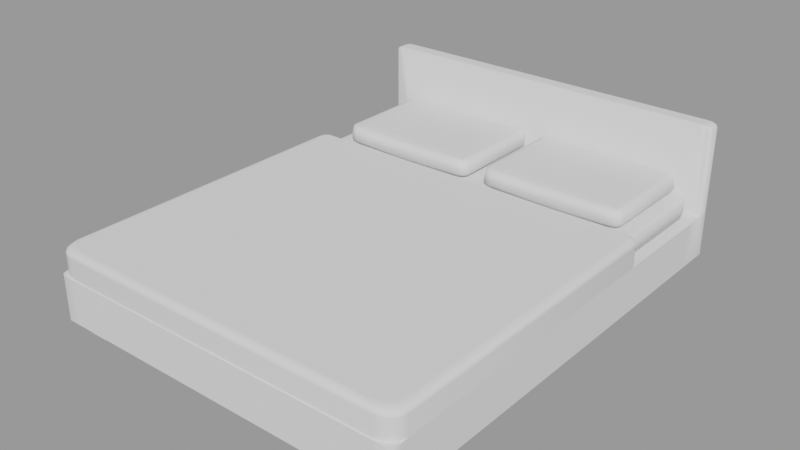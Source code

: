 # Source: BrosRoom_Bed.blend  (saved by Blender 3.1.7; exported with 4.5.12 LTS)
import bpy
from mathutils import Matrix  # noqa: F401  (used for matrix-valued properties, if any)

bpy.ops.wm.read_factory_settings(use_empty=True)
scene = bpy.context.scene
scene.name = 'MainScene'

# ---- collections
col_1stfloor = bpy.data.collections.new('1stFloor'); scene.collection.children.link(col_1stfloor)
col_brosroom = bpy.data.collections.new('BrosRoom'); col_1stfloor.children.link(col_brosroom)

# ---- meshes
me_cube_036 = bpy.data.meshes.new('Cube.036')
me_cube_036.from_pydata([(-0.5, 0.5, -0.5), (0.5, 0.5, -0.5), (-0.5, 0.5, -3.271), (0.5, 0.5, -3.271), (-0.4483, -0.5, -0.5), (-0.5, -0.448, -0.5), (-0.4741, -0.493, -0.5), (-0.4931, -0.474, -0.5), (-0.5, -0.4465, 0.5), (-0.4476, -0.5, 0.5), (-0.493, -0.4733, 0.5), (-0.4738, -0.4928, 0.5), (-0.4801, -0.5315, -0.5), (-0.5315, -0.4797, -0.5), (-0.5058, -0.5245, -0.5), (-0.5246, -0.5056, -0.5), (-0.4482, -0.5, -3.271), (-0.5, -0.4479, -3.271), (-0.4741, -0.493, -3.271), (-0.4931, -0.474, -3.271), (-0.4798, -0.5315, -3.271), (-0.5315, -0.4795, -3.271), (-0.5056, -0.5245, -3.271), (-0.5245, -0.5055, -3.271), (-0.5315, -0.4797, -0.09814), (-0.4801, -0.5315, -0.09814), (-0.5246, -0.5056, -0.09814), (-0.5058, -0.5245, -0.09814), (-0.4579, -0.5114, 0.5), (-0.5098, -0.4588, 0.5), (-0.4839, -0.5044, 0.5), (-0.5029, -0.4851, 0.5), (-0.5236, -0.4715, 0.3077), (-0.472, -0.5236, 0.3077), (-0.5167, -0.4975, 0.3077), (-0.4978, -0.5166, 0.3077), (0.5, -0.448, -0.5), (0.4483, -0.5, -0.5), (0.4931, -0.474, -0.5), (0.4741, -0.493, -0.5), (0.4476, -0.5, 0.5), (0.5, -0.4465, 0.5), (0.4738, -0.4928, 0.5), (0.493, -0.4733, 0.5), (0.5315, -0.4797, -0.5), (0.4801, -0.5315, -0.5), (0.5246, -0.5056, -0.5), (0.5058, -0.5245, -0.5), (0.4482, -0.5, -3.271), (0.5, -0.4479, -3.271), (0.4741, -0.493, -3.271), (0.4931, -0.474, -3.271), (0.5315, -0.4795, -3.271), (0.4798, -0.5315, -3.271), (0.5245, -0.5055, -3.271), (0.5056, -0.5245, -3.271), (0.5098, -0.4588, 0.5), (0.4579, -0.5114, 0.5), (0.5029, -0.4851, 0.5), (0.4839, -0.5044, 0.5), (0.4801, -0.5315, -0.09814), (0.5315, -0.4797, -0.09814), (0.5058, -0.5245, -0.09814), (0.5246, -0.5056, -0.09814), (0.472, -0.5236, 0.3077), (0.5236, -0.4715, 0.3077), (0.4978, -0.5166, 0.3077), (0.5167, -0.4975, 0.3077), (-0.5, 0.5, 0.4912), (-0.5, 0.4843, 0.5), (-0.5, 0.4931, 0.4974), (0.5, 0.4843, 0.5), (0.5, 0.5, 0.4912), (0.5, 0.4931, 0.4974), (-0.5315, 0.4843, -0.5), (-0.5227, 0.5, -0.5), (-0.5289, 0.4931, -0.5), (0.5227, 0.5, -0.5), (0.5315, 0.4843, -0.5), (0.5289, 0.4931, -0.5), (-0.5315, 0.4843, -3.271), (-0.5227, 0.5, -3.271), (-0.5289, 0.4931, -3.271), (0.5227, 0.5, -3.271), (0.5315, 0.4843, -3.271), (0.5289, 0.4931, -3.271), (-0.5227, 0.5, -0.09823), (-0.5315, 0.4843, -0.09814), (-0.5289, 0.4931, -0.09816), (-0.5098, 0.4843, 0.5), (-0.5016, 0.5, 0.4912), (-0.5074, 0.4931, 0.4974), (-0.5148, 0.5, 0.3073), (-0.5236, 0.4843, 0.3077), (-0.521, 0.4931, 0.3076), (0.5016, 0.5, 0.4912), (0.5098, 0.4843, 0.5), (0.5074, 0.4931, 0.4974), (0.5315, 0.4843, -0.09814), (0.5227, 0.5, -0.09823), (0.5289, 0.4931, -0.09816), (0.5236, 0.4843, 0.3077), (0.5148, 0.5, 0.3073), (0.521, 0.4931, 0.3076), (0.5, 0.5, -0.5), (0.5, 0.5, -0.5), (-0.5, 0.5, -0.5), (-0.5, 0.5, -0.5), (-0.5, 0.5, -3.271), (-0.5, 0.5, -3.271), (0.5, 0.5, -3.271), (0.5, 0.5, -3.271), (-0.4741, -0.493, -0.5), (-0.4483, -0.5, -0.5), (-0.4482, -0.5, -3.271), (-0.4741, -0.493, -3.271), (-0.4931, -0.474, -0.5), (-0.4931, -0.474, -3.271), (-0.5, -0.448, -0.5), (-0.5, -0.4479, -3.271), (-0.4798, -0.5315, -3.271), (-0.5056, -0.5245, -3.271), (-0.5245, -0.5055, -3.271), (-0.5315, -0.4795, -3.271), (0.5056, -0.5245, -3.271), (0.4798, -0.5315, -3.271), (0.4482, -0.5, -3.271), (0.4741, -0.493, -3.271), (0.5245, -0.5055, -3.271), (0.4931, -0.474, -3.271), (0.5315, -0.4795, -3.271), (0.5, -0.4479, -3.271), (0.4483, -0.5, -0.5), (0.4741, -0.493, -0.5), (0.4931, -0.474, -0.5), (0.5, -0.448, -0.5), (-0.5289, 0.4931, -3.271), (-0.5315, 0.4843, -3.271), (-0.5227, 0.5, -3.271), (0.5289, 0.4931, -3.271), (0.5227, 0.5, -3.271), (0.5315, 0.4843, -3.271), (-0.09291, 0.533, 0.9609), (-0.1641, 0.533, 0.8672), (-0.2353, 0.533, 0.8268), (-0.3065, 0.533, 0.8672), (-0.3777, 0.533, 0.9609), (-0.3777, 0.8776, 0.9609), (-0.3065, 0.8776, 0.8672), (-0.2353, 0.8776, 0.8268), (-0.1641, 0.8776, 0.8672), (-0.09291, 0.8776, 0.9609), (-0.3939, 0.5785, 2.362), (-0.4298, 0.5488, 2.286), (-0.3939, 0.832, 2.362), (-0.4298, 0.8617, 2.286), (-0.0767, 0.5785, 2.362), (-0.04086, 0.5488, 2.286), (-0.0767, 0.832, 2.362), (-0.04086, 0.8617, 2.286), (-0.3777, 0.832, 2.337), (-0.3751, 0.8744, 1.963), (-0.3777, 0.8617, 2.206), (-0.3065, 0.832, 2.235), (-0.3052, 0.8744, 1.862), (-0.3065, 0.8617, 2.104), (-0.2353, 0.832, 2.189), (-0.2353, 0.8744, 1.818), (-0.2353, 0.8617, 2.059), (-0.1641, 0.832, 2.235), (-0.1654, 0.8744, 1.862), (-0.1641, 0.8617, 2.104), (-0.09551, 0.8744, 1.963), (-0.09291, 0.832, 2.337), (-0.09291, 0.8617, 2.206), (-0.09291, 0.5785, 2.337), (-0.09551, 0.5361, 1.963), (-0.09291, 0.5488, 2.206), (-0.1641, 0.5785, 2.235), (-0.1654, 0.5361, 1.862), (-0.1641, 0.5488, 2.104), (-0.2353, 0.5785, 2.189), (-0.2353, 0.5361, 1.818), (-0.2353, 0.5488, 2.059), (-0.3065, 0.5785, 2.235), (-0.3052, 0.5361, 1.862), (-0.3065, 0.5488, 2.104), (-0.3751, 0.5361, 1.963), (-0.3777, 0.5785, 2.337), (-0.3777, 0.5488, 2.206), (-0.4205, 0.533, 1.021), (-0.4489, 0.5559, 1.061), (-0.4406, 0.5397, 1.049), (-0.445, 0.5586, 2.07), (-0.4171, 0.5361, 2.027), (-0.4325, 0.5464, 2.21), (-0.4368, 0.5427, 2.057), (-0.02172, 0.5559, 1.061), (-0.05013, 0.533, 1.021), (-0.03004, 0.5397, 1.049), (-0.0535, 0.5361, 2.027), (-0.02561, 0.5586, 2.07), (-0.03807, 0.5464, 2.21), (-0.03378, 0.5427, 2.057), (-0.05013, 0.8776, 1.021), (-0.02172, 0.8547, 1.061), (-0.03004, 0.8709, 1.049), (-0.02561, 0.8519, 2.07), (-0.0535, 0.8744, 2.027), (-0.03807, 0.8641, 2.21), (-0.03378, 0.8678, 2.057), (-0.4489, 0.8547, 1.061), (-0.4205, 0.8776, 1.021), (-0.4406, 0.8709, 1.049), (-0.4171, 0.8744, 2.027), (-0.445, 0.8519, 2.07), (-0.4325, 0.8641, 2.21), (-0.4368, 0.8678, 2.057), (-0.09291, 0.8776, 0.1595), (-0.09291, 0.8541, -0.415), (-0.09291, 0.8726, -0.2193), (-0.1641, 0.8541, -0.5003), (-0.1641, 0.8776, 0.07143), (-0.1641, 0.8726, -0.3053), (-0.2353, 0.8541, -0.5358), (-0.2353, 0.8776, 0.03427), (-0.2353, 0.8726, -0.3413), (-0.3065, 0.8541, -0.5003), (-0.3065, 0.8776, 0.07143), (-0.3065, 0.8726, -0.3053), (-0.3777, 0.8541, -0.415), (-0.3777, 0.8776, 0.1595), (-0.3777, 0.8726, -0.2193), (-0.3777, 0.533, 0.1595), (-0.3777, 0.5564, -0.415), (-0.3777, 0.538, -0.2193), (-0.3065, 0.5564, -0.5003), (-0.3065, 0.533, 0.07143), (-0.3065, 0.538, -0.3053), (-0.2353, 0.5564, -0.5358), (-0.2353, 0.533, 0.03427), (-0.2353, 0.538, -0.3413), (-0.1641, 0.5564, -0.5003), (-0.1641, 0.533, 0.07143), (-0.1641, 0.538, -0.3053), (-0.09291, 0.5564, -0.415), (-0.09291, 0.533, 0.1595), (-0.09291, 0.538, -0.2193), (-0.4149, 0.5564, -0.3677), (-0.4205, 0.533, 0.2156), (-0.4193, 0.538, -0.1659), (-0.4204, 0.5606, -0.3608), (-0.4489, 0.5559, 0.2528), (-0.4428, 0.5569, -0.1358), (-0.4189, 0.5577, -0.3627), (-0.4406, 0.5397, 0.2419), (-0.4359, 0.5436, -0.1446), (-0.05023, 0.5606, -0.3608), (-0.02172, 0.5559, 0.2528), (-0.02782, 0.5569, -0.1358), (-0.0557, 0.5564, -0.3677), (-0.05013, 0.533, 0.2156), (-0.05132, 0.538, -0.1659), (-0.05172, 0.5577, -0.3627), (-0.03004, 0.5397, 0.2419), (-0.03468, 0.5436, -0.1446), (-0.0557, 0.8541, -0.3677), (-0.05013, 0.8776, 0.2156), (-0.05132, 0.8726, -0.1659), (-0.05023, 0.8499, -0.3608), (-0.02172, 0.8547, 0.2528), (-0.02782, 0.8536, -0.1358), (-0.05172, 0.8528, -0.3627), (-0.03004, 0.8709, 0.2419), (-0.03468, 0.867, -0.1446), (-0.4204, 0.8499, -0.3608), (-0.4489, 0.8547, 0.2528), (-0.4428, 0.8536, -0.1358), (-0.4149, 0.8541, -0.3677), (-0.4205, 0.8776, 0.2156), (-0.4193, 0.8726, -0.1659), (-0.4189, 0.8528, -0.3627), (-0.4406, 0.8709, 0.2419), (-0.4359, 0.867, -0.1446), (0.3889, 0.533, 0.9609), (0.3177, 0.533, 0.8672), (0.2465, 0.533, 0.8268), (0.1753, 0.533, 0.8672), (0.1041, 0.533, 0.9609), (0.1041, 0.8776, 0.9609), (0.1753, 0.8776, 0.8672), (0.2465, 0.8776, 0.8268), (0.3177, 0.8776, 0.8672), (0.3889, 0.8776, 0.9609), (0.08787, 0.5785, 2.362), (0.05202, 0.5488, 2.286), (0.08787, 0.832, 2.362), (0.05202, 0.8617, 2.286), (0.4051, 0.5785, 2.362), (0.4409, 0.5488, 2.286), (0.4051, 0.832, 2.362), (0.4409, 0.8617, 2.286), (0.1041, 0.832, 2.337), (0.1067, 0.8744, 1.963), (0.1041, 0.8617, 2.206), (0.1753, 0.832, 2.235), (0.1766, 0.8744, 1.862), (0.1753, 0.8617, 2.104), (0.2465, 0.832, 2.189), (0.2465, 0.8744, 1.818), (0.2465, 0.8617, 2.059), (0.3177, 0.832, 2.235), (0.3164, 0.8744, 1.862), (0.3177, 0.8617, 2.104), (0.3863, 0.8744, 1.963), (0.3889, 0.832, 2.337), (0.3889, 0.8617, 2.206), (0.3889, 0.5785, 2.337), (0.3863, 0.5361, 1.963), (0.3889, 0.5488, 2.206), (0.3177, 0.5785, 2.235), (0.3164, 0.5361, 1.862), (0.3177, 0.5488, 2.104), (0.2465, 0.5785, 2.189), (0.2465, 0.5361, 1.818), (0.2465, 0.5488, 2.059), (0.1753, 0.5785, 2.235), (0.1766, 0.5361, 1.862), (0.1753, 0.5488, 2.104), (0.1067, 0.5361, 1.963), (0.1041, 0.5785, 2.337), (0.1041, 0.5488, 2.206), (0.06129, 0.533, 1.021), (0.03288, 0.5559, 1.061), (0.0412, 0.5397, 1.049), (0.03677, 0.5586, 2.07), (0.06466, 0.5361, 2.027), (0.04923, 0.5464, 2.21), (0.04494, 0.5427, 2.057), (0.4601, 0.5559, 1.061), (0.4317, 0.533, 1.021), (0.4517, 0.5397, 1.049), (0.4283, 0.5361, 2.027), (0.4562, 0.5586, 2.07), (0.4437, 0.5464, 2.21), (0.448, 0.5427, 2.057), (0.4317, 0.8776, 1.021), (0.4601, 0.8547, 1.061), (0.4517, 0.8709, 1.049), (0.4562, 0.8519, 2.07), (0.4283, 0.8744, 2.027), (0.4437, 0.8641, 2.21), (0.448, 0.8678, 2.057), (0.03288, 0.8547, 1.061), (0.06129, 0.8776, 1.021), (0.0412, 0.8709, 1.049), (0.06466, 0.8744, 2.027), (0.03677, 0.8519, 2.07), (0.04923, 0.8641, 2.21), (0.04494, 0.8678, 2.057), (0.3889, 0.8776, 0.1595), (0.3889, 0.8541, -0.415), (0.3889, 0.8726, -0.2193), (0.3177, 0.8541, -0.5003), (0.3177, 0.8776, 0.07143), (0.3177, 0.8726, -0.3053), (0.2465, 0.8541, -0.5358), (0.2465, 0.8776, 0.03427), (0.2465, 0.8726, -0.3413), (0.1753, 0.8541, -0.5003), (0.1753, 0.8776, 0.07143), (0.1753, 0.8726, -0.3053), (0.1041, 0.8541, -0.415), (0.1041, 0.8776, 0.1595), (0.1041, 0.8726, -0.2193), (0.1041, 0.533, 0.1595), (0.1041, 0.5564, -0.415), (0.1041, 0.538, -0.2193), (0.1753, 0.5564, -0.5003), (0.1753, 0.533, 0.07143), (0.1753, 0.538, -0.3053), (0.2465, 0.5564, -0.5358), (0.2465, 0.533, 0.03427), (0.2465, 0.538, -0.3413), (0.3177, 0.5564, -0.5003), (0.3177, 0.533, 0.07143), (0.3177, 0.538, -0.3053), (0.3889, 0.5564, -0.415), (0.3889, 0.533, 0.1595), (0.3889, 0.538, -0.2193), (0.06687, 0.5564, -0.3677), (0.06129, 0.533, 0.2156), (0.06248, 0.538, -0.1659), (0.0614, 0.5606, -0.3608), (0.03288, 0.5559, 0.2528), (0.03899, 0.5569, -0.1358), (0.06288, 0.5577, -0.3627), (0.0412, 0.5397, 0.2419), (0.04584, 0.5436, -0.1446), (0.4315, 0.5606, -0.3608), (0.4601, 0.5559, 0.2528), (0.454, 0.5569, -0.1358), (0.4261, 0.5564, -0.3677), (0.4317, 0.533, 0.2156), (0.4305, 0.538, -0.1659), (0.4301, 0.5577, -0.3627), (0.4517, 0.5397, 0.2419), (0.4471, 0.5436, -0.1446), (0.4261, 0.8541, -0.3677), (0.4317, 0.8776, 0.2156), (0.4305, 0.8726, -0.1659), (0.4315, 0.8499, -0.3608), (0.4601, 0.8547, 0.2528), (0.454, 0.8536, -0.1358), (0.4301, 0.8528, -0.3627), (0.4517, 0.8709, 0.2419), (0.4471, 0.867, -0.1446), (0.0614, 0.8499, -0.3608), (0.03288, 0.8547, 0.2528), (0.03899, 0.8536, -0.1358), (0.06687, 0.8541, -0.3677), (0.06129, 0.8776, 0.2156), (0.06248, 0.8726, -0.1659), (0.06288, 0.8528, -0.3627), (0.0412, 0.8709, 0.2419), (0.04584, 0.867, -0.1446), (-0.5309, 0.8869, -9.437), (0.5309, 0.8869, -9.437), (-0.5309, 0.8158, -9.437), (-0.4778, 0.8869, -9.437), (-0.5309, -0.4283, -9.437), (-0.5309, -0.4994, -9.437), (-0.5309, -0.4994, -3.27), (-0.5309, -0.4283, -3.27), (-0.4247, 0.8869, -9.437), (-0.5309, 0.8158, -3.27), (0.5309, -0.4994, -9.437), (0.5309, -0.4283, -9.437), (0.4247, 0.8869, -9.437), (0.5309, 0.8158, -9.437), (0.5309, 0.8158, -3.27), (0.4778, 0.8869, -9.437), (0.5309, -0.4283, -3.27), (0.5309, -0.4994, -3.27), (-0.4778, 0.8869, -3.27), (-0.4247, 0.8869, -3.27), (0.4247, 0.8869, -3.27), (0.4778, 0.8869, -3.27), (-0.4778, -0.535, -9.437), (-0.4247, -0.535, -9.437), (0.4247, -0.535, -9.437), (0.4778, -0.535, -9.437), (0.4778, -0.535, -3.27), (0.4247, -0.535, -3.27), (-0.4247, -0.535, -3.27), (-0.4778, -0.535, -3.27), (0.4778, 0.9345, -9.437), (0.4247, 0.9345, -9.437), (-0.4247, 0.9345, -9.437), (-0.4778, 0.9345, -9.437), (-0.4778, 0.9345, -3.27), (-0.4247, 0.9345, -3.27), (0.4247, 0.9345, -3.27), (0.4778, 0.9345, -3.27), (-0.4778, 0.8158, -3.27), (-0.4247, 0.8158, -3.27), (0.4247, 0.8158, -3.27), (0.4778, 0.8158, -3.27), (-0.4778, -0.4283, -3.27), (-0.4247, -0.4283, -3.27), (0.4247, -0.4283, -3.27), (0.4778, -0.4283, -3.27), (-0.4778, -0.4994, -3.27), (-0.4247, -0.4994, -3.27), (0.4247, -0.4994, -3.27), (0.4778, -0.4994, -3.27), (0.4778, 0.8158, -9.437), (0.4247, 0.8158, -9.437), (-0.4247, 0.8158, -9.437), (-0.4778, 0.8158, -9.437), (0.4778, -0.4283, -9.437), (0.4247, -0.4283, -9.437), (-0.4247, -0.4283, -9.437), (-0.4778, -0.4283, -9.437), (0.4778, -0.4994, -9.437), (0.4247, -0.4994, -9.437), (-0.4247, -0.4994, -9.437), (-0.4778, -0.4994, -9.437), (-0.4247, 0.8869, -11.29), (-0.4778, 0.8869, -11.29), (0.4778, 0.8869, -11.29), (0.4247, 0.8869, -11.29), (0.4778, 0.8158, -11.29), (0.4247, 0.8158, -11.29), (-0.4247, 0.8158, -11.29), (-0.4778, 0.8158, -11.29), (0.4778, -0.4283, -11.29), (0.4247, -0.4283, -11.29), (-0.4247, -0.4283, -11.29), (-0.4778, -0.4283, -11.29), (0.4778, -0.4994, -11.29), (0.4247, -0.4994, -11.29), (-0.4247, -0.4994, -11.29), (-0.4778, -0.4994, -11.29), (-0.5142, -0.535, -9.437), (-0.5309, -0.5127, -9.437), (-0.526, -0.5284, -9.437), (-0.5309, -0.5127, -3.27), (-0.5142, -0.535, -3.27), (-0.526, -0.5284, -3.27), (0.5309, -0.5127, -9.437), (0.5142, -0.535, -9.437), (0.526, -0.5284, -9.437), (0.5142, -0.535, -3.27), (0.5309, -0.5127, -3.27), (0.526, -0.5284, -3.27), (-0.5222, 0.8869, -3.27), (-0.5309, 0.8985, -3.27), (-0.5309, 0.8869, -3.32), (-0.5309, 0.8753, -3.27), (-0.5265, 0.8885, -3.27), (-0.5297, 0.8927, -3.27), (0.5309, 0.8985, -3.27), (0.5222, 0.8869, -3.27), (0.5309, 0.8753, -3.27), (0.5309, 0.8869, -3.32), (0.5297, 0.8927, -3.27), (0.5265, 0.8885, -3.27), (-0.5309, 0.9229, -3.27), (-0.5222, 0.9345, -3.27), (-0.5297, 0.9287, -3.27), (-0.5265, 0.933, -3.27), (-0.5309, 0.9229, -9.437), (-0.5222, 0.9345, -9.437), (-0.5297, 0.9287, -9.437), (-0.5265, 0.933, -9.437), (0.5222, 0.9345, -9.437), (0.5309, 0.9229, -9.437), (0.5265, 0.933, -9.437), (0.5297, 0.9287, -9.437), (0.5222, 0.9345, -3.27), (0.5309, 0.9229, -3.27), (0.5265, 0.933, -3.27), (0.5297, 0.9287, -3.27), (-0.4778, 0.8985, 9.354), (-0.4778, 0.8869, 9.303), (-0.4778, 0.8927, 9.347), (-0.4778, 0.8885, 9.329), (-0.4247, 0.8869, 9.303), (-0.4247, 0.8985, 9.354), (-0.4247, 0.8885, 9.329), (-0.4247, 0.8927, 9.347), (0.4247, 0.8869, 9.303), (0.4247, 0.8985, 9.354), (0.4247, 0.8885, 9.329), (0.4247, 0.8927, 9.347), (0.4778, 0.8869, 9.303), (0.4778, 0.8985, 9.354), (0.4778, 0.8885, 9.329), (0.4778, 0.8927, 9.347), (-0.4778, 0.9345, 9.303), (-0.4778, 0.9229, 9.354), (-0.4778, 0.933, 9.329), (-0.4778, 0.9287, 9.347), (-0.4247, 0.9229, 9.354), (-0.4247, 0.9345, 9.303), (-0.4247, 0.9287, 9.347), (-0.4247, 0.933, 9.329), (0.4247, 0.9229, 9.354), (0.4247, 0.9345, 9.303), (0.4247, 0.9287, 9.347), (0.4247, 0.933, 9.329), (0.4778, 0.9229, 9.354), (0.4778, 0.9345, 9.303), (0.4778, 0.9287, 9.347), (0.4778, 0.933, 9.329), (-0.4955, 0.8869, 9.303), (-0.4967, 0.8985, 9.354), (-0.4961, 0.8885, 9.329), (-0.4965, 0.8927, 9.347), (-0.5222, 0.8869, 8.833), (-0.5309, 0.8985, 8.836), (-0.5265, 0.8885, 8.834), (-0.5297, 0.8927, 8.835), (-0.5071, 0.8869, 9.285), (-0.5138, 0.8985, 9.327), (-0.5104, 0.8885, 9.306), (-0.5129, 0.8927, 9.321), (-0.5177, 0.8869, 9.105), (-0.5263, 0.8985, 9.116), (-0.522, 0.8885, 9.111), (-0.5251, 0.8927, 9.115), (0.5222, 0.8869, 8.833), (0.5309, 0.8985, 8.836), (0.5265, 0.8885, 8.834), (0.5297, 0.8927, 8.835), (0.4955, 0.8869, 9.303), (0.4967, 0.8985, 9.354), (0.4961, 0.8885, 9.329), (0.4965, 0.8927, 9.347), (0.5177, 0.8869, 9.105), (0.5263, 0.8985, 9.116), (0.522, 0.8885, 9.111), (0.5251, 0.8927, 9.115), (0.5071, 0.8869, 9.285), (0.5138, 0.8985, 9.327), (0.5104, 0.8885, 9.306), (0.5129, 0.8927, 9.321), (-0.5222, 0.9345, 8.833), (-0.5309, 0.9229, 8.836), (-0.5265, 0.933, 8.834), (-0.5297, 0.9287, 8.835), (-0.4955, 0.9345, 9.303), (-0.4967, 0.9229, 9.354), (-0.4961, 0.933, 9.329), (-0.4965, 0.9287, 9.347), (-0.5177, 0.9345, 9.105), (-0.5263, 0.9229, 9.116), (-0.522, 0.933, 9.111), (-0.5251, 0.9287, 9.115), (-0.5071, 0.9345, 9.285), (-0.5138, 0.9229, 9.327), (-0.5104, 0.933, 9.306), (-0.5129, 0.9287, 9.321), (0.4955, 0.9345, 9.303), (0.4967, 0.9229, 9.354), (0.4961, 0.933, 9.329), (0.4965, 0.9287, 9.347), (0.5222, 0.9345, 8.833), (0.5309, 0.9229, 8.836), (0.5265, 0.933, 8.834), (0.5297, 0.9287, 8.835), (0.5071, 0.9345, 9.285), (0.5138, 0.9229, 9.327), (0.5104, 0.933, 9.306), (0.5129, 0.9287, 9.321), (0.5177, 0.9345, 9.105), (0.5263, 0.9229, 9.116), (0.522, 0.933, 9.111), (0.5251, 0.9287, 9.115), (0.5309, 0.8158, -9.437), (0.5309, 0.8869, -9.437), (-0.5309, 0.8869, -9.437), (-0.5309, 0.8158, -9.437), (-0.4247, 0.8869, -9.437), (-0.4247, 0.8869, -9.437), (-0.4778, 0.8869, -9.437), (-0.4778, 0.8869, -9.437), (-0.5309, -0.4283, -9.437), (-0.5309, -0.4994, -9.437), (-0.5309, -0.4994, -3.27), (-0.5309, -0.4283, -3.27), (-0.5309, 0.8158, -3.27), (0.5309, -0.4994, -9.437), (0.5309, -0.4283, -9.437), (0.4778, 0.8869, -9.437), (0.4778, 0.8869, -9.437), (0.4247, 0.8869, -9.437), (0.4247, 0.8869, -9.437), (0.5309, 0.8158, -3.27), (0.5309, -0.4283, -3.27), (0.5309, -0.4994, -3.27), (0.4247, 0.8869, -3.27), (0.4778, 0.8869, -3.27), (-0.4247, 0.8869, -3.27), (-0.4778, 0.8869, -3.27), (-0.4778, -0.535, -9.437), (-0.4247, -0.535, -9.437), (0.4247, -0.535, -9.437), (0.4778, -0.535, -9.437), (0.4778, -0.535, -3.27), (0.4247, -0.535, -3.27), (-0.4247, -0.535, -3.27), (-0.4778, -0.535, -3.27), (0.4778, 0.9345, -9.437), (0.4247, 0.9345, -9.437), (-0.4247, 0.9345, -9.437), (-0.4778, 0.9345, -9.437), (0.4778, 0.8158, -9.437), (0.4778, 0.8158, -9.437), (0.4247, 0.8158, -9.437), (0.4247, 0.8158, -9.437), (-0.4247, 0.8158, -9.437), (-0.4247, 0.8158, -9.437), (-0.4778, 0.8158, -9.437), (-0.4778, 0.8158, -9.437), (0.4778, -0.4283, -9.437), (0.4778, -0.4283, -9.437), (0.4247, -0.4283, -9.437), (0.4247, -0.4283, -9.437), (-0.4247, -0.4283, -9.437), (-0.4247, -0.4283, -9.437), (-0.4778, -0.4283, -9.437), (-0.4778, -0.4283, -9.437), (0.4778, -0.4994, -9.437), (0.4778, -0.4994, -9.437), (0.4247, -0.4994, -9.437), (0.4247, -0.4994, -9.437), (-0.4247, -0.4994, -9.437), (-0.4247, -0.4994, -9.437), (-0.4778, -0.4994, -9.437), (-0.4778, -0.4994, -9.437), (-0.4247, 0.8869, -11.29), (-0.4247, 0.8869, -11.29), (-0.4778, 0.8869, -11.29), (-0.4778, 0.8869, -11.29), (0.4778, 0.8869, -11.29), (0.4778, 0.8869, -11.29), (0.4247, 0.8869, -11.29), (0.4247, 0.8869, -11.29), (0.4778, 0.8158, -11.29), (0.4778, 0.8158, -11.29), (0.4247, 0.8158, -11.29), (0.4247, 0.8158, -11.29), (-0.4247, 0.8158, -11.29), (-0.4247, 0.8158, -11.29), (-0.4778, 0.8158, -11.29), (-0.4778, 0.8158, -11.29), (0.4778, -0.4283, -11.29), (0.4778, -0.4283, -11.29), (0.4247, -0.4283, -11.29), (0.4247, -0.4283, -11.29), (-0.4247, -0.4283, -11.29), (-0.4247, -0.4283, -11.29), (-0.4778, -0.4283, -11.29), (-0.4778, -0.4283, -11.29), (0.4778, -0.4994, -11.29), (0.4778, -0.4994, -11.29), (0.4247, -0.4994, -11.29), (0.4247, -0.4994, -11.29), (-0.4247, -0.4994, -11.29), (-0.4247, -0.4994, -11.29), (-0.4778, -0.4994, -11.29), (-0.4778, -0.4994, -11.29), (-0.526, -0.5284, -9.437), (-0.5142, -0.535, -9.437), (-0.5142, -0.535, -3.27), (-0.526, -0.5284, -3.27), (-0.5309, -0.5127, -9.437), (-0.5309, -0.5127, -3.27), (0.526, -0.5284, -3.27), (0.5142, -0.535, -3.27), (0.5142, -0.535, -9.437), (0.526, -0.5284, -9.437), (0.5309, -0.5127, -3.27), (0.5309, -0.5127, -9.437), (-0.5309, 0.8753, -3.27), (-0.5222, 0.8869, -3.27), (-0.5222, 0.8869, -3.27), (-0.5265, 0.8885, -3.27), (0.5265, 0.8885, -3.27), (0.5222, 0.8869, -3.27), (0.5222, 0.8869, -3.27), (0.5309, 0.8753, -3.27), (-0.5222, 0.9345, -9.437), (-0.5265, 0.933, -9.437), (-0.5297, 0.9287, -9.437), (-0.5309, 0.9229, -9.437), (0.5309, 0.9229, -9.437), (0.5297, 0.9287, -9.437), (0.5265, 0.933, -9.437), (0.5222, 0.9345, -9.437), (0.5138, 0.9229, 9.327), (0.5138, 0.8985, 9.327), (-0.5138, 0.9229, 9.327), (-0.5138, 0.8985, 9.327), (-0.457, -0.4394, -3.348), (-0.457, -0.4976, -3.022), (-0.4989, -0.4394, -3.022), (-0.457, -0.4806, -3.313), (-0.4811, -0.473, -3.298), (-0.4866, -0.4806, -3.022), (-0.4866, -0.4394, -3.313), (-0.457, -0.4976, -0.7819), (-0.457, -0.4394, -0.5269), (-0.4989, -0.4394, -0.7819), (-0.457, -0.4806, -0.5616), (-0.4811, -0.473, -0.577), (-0.4866, -0.4394, -0.5616), (-0.4866, -0.4806, -0.7819), (-0.457, 0.8304, -3.348), (-0.4989, 0.8304, -3.022), (-0.457, 0.8886, -3.022), (-0.4866, 0.8304, -3.313), (-0.4811, 0.864, -3.298), (-0.4866, 0.8715, -3.022), (-0.457, 0.8715, -3.313), (-0.457, 0.8304, -0.5269), (-0.457, 0.8886, -0.7819), (-0.4989, 0.8304, -0.7819), (-0.457, 0.8715, -0.5616), (-0.4811, 0.864, -0.577), (-0.4866, 0.8715, -0.7819), (-0.4866, 0.8304, -0.5616), (0.457, -0.4394, -3.348), (0.4989, -0.4394, -3.022), (0.457, -0.4976, -3.022), (0.4866, -0.4394, -3.313), (0.4811, -0.473, -3.298), (0.4866, -0.4806, -3.022), (0.457, -0.4806, -3.313), (0.457, -0.4394, -0.5269), (0.457, -0.4976, -0.7819), (0.4989, -0.4394, -0.7819), (0.457, -0.4806, -0.5616), (0.4811, -0.473, -0.577), (0.4866, -0.4806, -0.7819), (0.4866, -0.4394, -0.5616), (0.457, 0.8304, -3.348), (0.457, 0.8886, -3.022), (0.4989, 0.8304, -3.022), (0.457, 0.8715, -3.313), (0.4811, 0.864, -3.298), (0.4866, 0.8715, -3.022), (0.4866, 0.8304, -3.313), (0.457, 0.8304, -0.5269), (0.4989, 0.8304, -0.7819), (0.457, 0.8886, -0.7819), (0.4866, 0.8304, -0.5616), (0.4811, 0.864, -0.577), (0.4866, 0.8715, -0.7819), (0.457, 0.8715, -0.5616)], [], [(113, 132, 48, 114), (8, 69, 89, 29), (104, 77, 83, 110), (106, 68, 72, 104), (104, 72, 95, 102, 99, 77), (109, 17, 123, 137, 136, 138), (13, 24, 87, 74), (40, 9, 28, 57), (131, 111, 140, 139, 141, 130), (71, 41, 56, 96), (135, 105, 3, 49), (32, 93, 87, 24), (78, 44, 52, 84), (16, 126, 125, 120), (101, 65, 61, 98), (13, 74, 80, 21), (45, 12, 20, 53), (71, 69, 8, 10, 11, 9, 40, 42, 43, 41), (45, 60, 25, 12), (78, 98, 61, 44), (57, 28, 33, 64), (64, 33, 25, 60), (96, 56, 65, 101), (29, 89, 93, 32), (75, 106, 108, 81), (113, 114, 115, 112), (112, 115, 117, 116), (116, 117, 119, 118), (16, 120, 121, 18), (18, 121, 122, 19), (19, 122, 123, 17), (13, 21, 23, 15), (15, 23, 22, 14), (14, 22, 20, 12), (33, 28, 30, 35), (35, 30, 31, 34), (34, 31, 29, 32), (25, 33, 35, 27), (27, 35, 34, 26), (26, 34, 32, 24), (28, 9, 11, 30), (30, 11, 10, 31), (31, 10, 8, 29), (24, 13, 15, 26), (26, 15, 14, 27), (27, 14, 12, 25), (107, 118, 119, 2), (125, 126, 127, 124), (124, 127, 129, 128), (128, 129, 131, 130), (52, 44, 46, 54), (54, 46, 47, 55), (55, 47, 45, 53), (48, 132, 133, 50), (50, 133, 134, 51), (51, 134, 135, 49), (57, 64, 66, 59), (59, 66, 67, 58), (58, 67, 65, 56), (64, 60, 62, 66), (66, 62, 63, 67), (67, 63, 61, 65), (44, 61, 63, 46), (46, 63, 62, 47), (47, 62, 60, 45), (56, 41, 43, 58), (58, 43, 42, 59), (59, 42, 40, 57), (0, 1, 36, 38, 39, 37, 4, 6, 7, 5), (69, 71, 73, 70), (70, 73, 72, 68), (80, 74, 76, 82), (82, 76, 75, 81), (83, 77, 79, 85), (85, 79, 78, 84), (90, 92, 94, 91), (91, 94, 93, 89), (92, 86, 88, 94), (94, 88, 87, 93), (102, 95, 97, 103), (103, 97, 96, 101), (99, 102, 103, 100), (100, 103, 101, 98), (68, 90, 91, 70), (70, 91, 89, 69), (86, 75, 76, 88), (88, 76, 74, 87), (71, 96, 97, 73), (73, 97, 95, 72), (98, 78, 79, 100), (100, 79, 77, 99), (68, 106, 75, 86, 92, 90), (160, 154, 152, 188), (147, 161, 164, 148), (205, 207, 201, 197), (189, 153, 195, 194, 187), (198, 200, 176, 142), (191, 193, 215, 211), (159, 157, 202, 201, 207, 209), (142, 176, 179, 143), (150, 170, 172, 151), (149, 167, 170, 150), (148, 164, 167, 149), (240, 144, 145, 237), (275, 281, 278, 230, 234, 248, 254, 251), (231, 147, 148, 228), (228, 148, 149, 225), (218, 151, 204, 267), (157, 177, 176, 200, 202), (143, 179, 182, 144), (144, 182, 185, 145), (145, 185, 187, 146), (158, 173, 175, 156), (163, 160, 188, 184), (166, 163, 184, 181), (169, 166, 181, 178), (173, 169, 178, 175), (221, 219, 245, 242), (224, 221, 242, 239), (227, 224, 239, 236), (230, 227, 236, 234), (279, 212, 147, 231), (233, 146, 190, 249), (243, 143, 144, 240), (246, 142, 143, 243), (261, 198, 142, 246), (151, 172, 208, 204), (146, 187, 194, 190), (249, 190, 192, 255), (225, 149, 150, 222), (212, 214, 161, 147), (152, 154, 155, 153), (173, 158, 159, 174), (158, 156, 157, 159), (188, 152, 153, 189), (154, 160, 162, 155), (153, 155, 216, 215, 193, 195), (160, 163, 165, 162), (162, 165, 164, 161), (163, 166, 168, 165), (165, 168, 167, 164), (166, 169, 171, 168), (168, 171, 170, 167), (169, 173, 174, 171), (171, 174, 172, 170), (156, 175, 177, 157), (174, 159, 209, 208, 172), (175, 178, 180, 177), (177, 180, 179, 176), (178, 181, 183, 180), (180, 183, 182, 179), (181, 184, 186, 183), (183, 186, 185, 182), (184, 188, 189, 186), (186, 189, 187, 185), (155, 162, 161, 214, 216), (193, 196, 195), (196, 194, 195), (255, 192, 191, 252), (252, 191, 211, 276), (193, 191, 192, 196), (196, 192, 190, 194), (237, 145, 146, 233), (200, 203, 202), (203, 201, 202), (206, 273, 267, 204), (270, 205, 197, 258), (197, 201, 203, 199), (199, 203, 200, 198), (219, 266, 272, 269, 257, 263, 260, 245), (207, 210, 209), (210, 208, 209), (213, 282, 276, 211), (205, 270, 273, 206), (204, 208, 210, 206), (206, 210, 207, 205), (198, 261, 264, 199), (214, 217, 216), (217, 215, 216), (212, 279, 282, 213), (214, 212, 213, 217), (217, 213, 211, 215), (199, 264, 258, 197), (219, 221, 223, 220), (220, 223, 222, 218), (221, 224, 226, 223), (223, 226, 225, 222), (224, 227, 229, 226), (226, 229, 228, 225), (227, 230, 232, 229), (229, 232, 231, 228), (234, 236, 238, 235), (235, 238, 237, 233), (236, 239, 241, 238), (238, 241, 240, 237), (239, 242, 244, 241), (241, 244, 243, 240), (242, 245, 247, 244), (244, 247, 246, 243), (254, 248, 250, 256), (256, 250, 249, 255), (251, 254, 256, 253), (253, 256, 255, 252), (233, 249, 250, 235), (235, 250, 248, 234), (260, 263, 265, 262), (262, 265, 264, 261), (263, 257, 259, 265), (265, 259, 258, 264), (245, 260, 262, 247), (247, 262, 261, 246), (269, 272, 274, 271), (271, 274, 273, 270), (272, 266, 268, 274), (274, 268, 267, 273), (257, 269, 271, 259), (259, 271, 270, 258), (266, 219, 220, 268), (268, 220, 218, 267), (278, 281, 283, 280), (280, 283, 282, 279), (281, 275, 277, 283), (283, 277, 276, 282), (275, 251, 253, 277), (277, 253, 252, 276), (230, 278, 280, 232), (232, 280, 279, 231), (222, 150, 151, 218), (302, 296, 294, 330), (289, 303, 306, 290), (347, 349, 343, 339), (331, 295, 337, 336, 329), (340, 342, 318, 284), (333, 335, 357, 353), (301, 299, 344, 343, 349, 351), (284, 318, 321, 285), (292, 312, 314, 293), (291, 309, 312, 292), (290, 306, 309, 291), (382, 286, 287, 379), (417, 423, 420, 372, 376, 390, 396, 393), (373, 289, 290, 370), (370, 290, 291, 367), (360, 293, 346, 409), (299, 319, 318, 342, 344), (285, 321, 324, 286), (286, 324, 327, 287), (287, 327, 329, 288), (300, 315, 317, 298), (305, 302, 330, 326), (308, 305, 326, 323), (311, 308, 323, 320), (315, 311, 320, 317), (363, 361, 387, 384), (366, 363, 384, 381), (369, 366, 381, 378), (372, 369, 378, 376), (421, 354, 289, 373), (375, 288, 332, 391), (385, 285, 286, 382), (388, 284, 285, 385), (403, 340, 284, 388), (293, 314, 350, 346), (288, 329, 336, 332), (391, 332, 334, 397), (367, 291, 292, 364), (354, 356, 303, 289), (294, 296, 297, 295), (315, 300, 301, 316), (300, 298, 299, 301), (330, 294, 295, 331), (296, 302, 304, 297), (295, 297, 358, 357, 335, 337), (302, 305, 307, 304), (304, 307, 306, 303), (305, 308, 310, 307), (307, 310, 309, 306), (308, 311, 313, 310), (310, 313, 312, 309), (311, 315, 316, 313), (313, 316, 314, 312), (298, 317, 319, 299), (316, 301, 351, 350, 314), (317, 320, 322, 319), (319, 322, 321, 318), (320, 323, 325, 322), (322, 325, 324, 321), (323, 326, 328, 325), (325, 328, 327, 324), (326, 330, 331, 328), (328, 331, 329, 327), (297, 304, 303, 356, 358), (335, 338, 337), (338, 336, 337), (397, 334, 333, 394), (394, 333, 353, 418), (335, 333, 334, 338), (338, 334, 332, 336), (379, 287, 288, 375), (342, 345, 344), (345, 343, 344), (348, 415, 409, 346), (412, 347, 339, 400), (339, 343, 345, 341), (341, 345, 342, 340), (361, 408, 414, 411, 399, 405, 402, 387), (349, 352, 351), (352, 350, 351), (355, 424, 418, 353), (347, 412, 415, 348), (346, 350, 352, 348), (348, 352, 349, 347), (340, 403, 406, 341), (356, 359, 358), (359, 357, 358), (354, 421, 424, 355), (356, 354, 355, 359), (359, 355, 353, 357), (341, 406, 400, 339), (361, 363, 365, 362), (362, 365, 364, 360), (363, 366, 368, 365), (365, 368, 367, 364), (366, 369, 371, 368), (368, 371, 370, 367), (369, 372, 374, 371), (371, 374, 373, 370), (376, 378, 380, 377), (377, 380, 379, 375), (378, 381, 383, 380), (380, 383, 382, 379), (381, 384, 386, 383), (383, 386, 385, 382), (384, 387, 389, 386), (386, 389, 388, 385), (396, 390, 392, 398), (398, 392, 391, 397), (393, 396, 398, 395), (395, 398, 397, 394), (375, 391, 392, 377), (377, 392, 390, 376), (402, 405, 407, 404), (404, 407, 406, 403), (405, 399, 401, 407), (407, 401, 400, 406), (387, 402, 404, 389), (389, 404, 403, 388), (411, 414, 416, 413), (413, 416, 415, 412), (414, 408, 410, 416), (416, 410, 409, 415), (399, 411, 413, 401), (401, 413, 412, 400), (408, 361, 362, 410), (410, 362, 360, 409), (420, 423, 425, 422), (422, 425, 424, 421), (423, 417, 419, 425), (425, 419, 418, 424), (417, 393, 395, 419), (419, 395, 394, 418), (372, 420, 422, 374), (374, 422, 421, 373), (364, 292, 293, 360), (426, 518, 517, 528, 532), (522, 541, 629, 593), (443, 475, 670, 741, 740, 744), (472, 650, 739, 737, 508, 673), (436, 661, 514, 510), (742, 513, 452, 451), (427, 655, 674, 761, 760, 759, 537), (456, 463, 540, 536), (528, 517, 581, 609), (748, 444, 545, 576, 584, 588, 580), (641, 525, 524, 659, 640), (646, 642, 757, 756, 755, 533, 677), (461, 460, 560, 565), (544, 549, 564, 561), (643, 652, 746, 518, 426), (430, 692, 700, 649), (678, 439, 654, 686), (468, 651, 650, 472), (655, 427, 439, 678), (465, 464, 468, 469), (640, 659, 660, 437), (686, 654, 653, 694), (754, 529, 460, 459), (466, 465, 469, 470), (648, 433, 652, 643), (437, 660, 661, 436), (448, 455, 736, 735), (431, 432, 433, 648), (467, 466, 470, 471), (440, 467, 471, 442), (464, 435, 651, 468), (687, 695, 727, 719), (690, 688, 696, 698), (699, 701, 732, 730), (642, 646, 684, 428), (697, 689, 721, 729), (644, 657, 680, 682), (683, 685, 716, 714), (442, 471, 475, 443), (471, 470, 474, 475), (470, 469, 473, 474), (469, 468, 472, 473), (428, 684, 692, 430), (684, 682, 690, 692), (682, 680, 688, 690), (680, 678, 686, 688), (522, 525, 641, 758, 541), (663, 662, 466, 467), (662, 664, 465, 466), (664, 665, 464, 465), (621, 585, 577, 613), (463, 462, 569, 573), (462, 461, 565, 569), (753, 752, 663, 467, 440), (577, 544, 561, 613), (553, 557, 572, 568), (557, 597, 625, 572), (447, 523, 592, 600, 604, 596, 556), (444, 445, 548, 545), (445, 446, 552, 548), (446, 447, 556, 552), (540, 463, 573, 624, 632, 636, 628), (655, 657, 675, 674), (657, 644, 676, 675), (644, 646, 677, 676), (460, 529, 608, 616, 620, 612, 560), (459, 460, 461, 458), (458, 461, 462, 457), (457, 462, 463, 456), (475, 474, 671, 670), (474, 473, 672, 671), (473, 472, 673, 672), (738, 507, 432, 431), (700, 698, 667, 666), (698, 696, 668, 667), (696, 694, 669, 668), (694, 653, 745, 743, 511, 669), (451, 452, 453, 450), (450, 453, 454, 449), (449, 454, 455, 448), (724, 722, 731, 733), (720, 718, 726, 728), (704, 702, 715, 717), (708, 706, 710, 712), (481, 480, 496, 497), (479, 647, 705, 495), (645, 478, 494, 703), (429, 434, 488, 489), (693, 691, 723, 725), (681, 658, 709, 713), (656, 679, 711, 707), (476, 477, 493, 492), (438, 441, 490, 491), (487, 483, 499, 503), (484, 485, 501, 500), (482, 486, 502, 498), (735, 736, 509, 734), (734, 509, 507, 738), (513, 742, 512, 515), (515, 512, 510, 514), (649, 700, 666, 504, 506, 505), (633, 605, 601, 637), (625, 597, 763, 762), (617, 589, 765, 764), (637, 601, 593, 629), (609, 581, 589, 617), (549, 553, 568, 564), (747, 749, 521, 517, 518, 746), (522, 526, 750, 751, 524, 525), (529, 754, 535, 531), (531, 535, 534, 530), (530, 534, 532, 528), (541, 758, 539, 543), (543, 539, 538, 542), (542, 538, 536, 540), (545, 548, 550, 547), (547, 550, 551, 546), (546, 551, 549, 544), (548, 552, 554, 550), (550, 554, 555, 551), (551, 555, 553, 549), (552, 556, 558, 554), (554, 558, 559, 555), (555, 559, 557, 553), (561, 564, 566, 563), (563, 566, 567, 562), (562, 567, 565, 560), (564, 568, 570, 566), (566, 570, 571, 567), (567, 571, 569, 565), (568, 572, 574, 570), (570, 574, 575, 571), (571, 575, 573, 569), (632, 624, 626, 634), (634, 626, 627, 635), (635, 627, 625, 762), (596, 604, 606, 598), (598, 606, 607, 599), (599, 607, 763, 597), (636, 632, 634, 638), (638, 634, 635, 639), (639, 635, 633, 637), (604, 600, 602, 606), (606, 602, 603, 607), (607, 603, 601, 605), (628, 636, 638, 630), (630, 638, 639, 631), (631, 639, 637, 629), (600, 592, 594, 602), (602, 594, 595, 603), (603, 595, 593, 601), (616, 608, 610, 618), (618, 610, 611, 619), (619, 611, 609, 617), (580, 588, 590, 582), (582, 590, 591, 583), (583, 591, 589, 581), (620, 616, 618, 622), (622, 618, 619, 623), (623, 619, 617, 764), (588, 584, 586, 590), (590, 586, 587, 591), (591, 587, 765, 589), (612, 620, 622, 614), (614, 622, 623, 615), (615, 623, 621, 613), (584, 576, 578, 586), (586, 578, 579, 587), (587, 579, 577, 585), (576, 545, 547, 578), (578, 547, 546, 579), (579, 546, 544, 577), (560, 612, 614, 562), (562, 614, 615, 563), (563, 615, 613, 561), (608, 529, 531, 610), (610, 531, 530, 611), (611, 530, 528, 609), (748, 580, 582, 520), (520, 582, 583, 521), (521, 583, 581, 517), (522, 593, 595, 526), (526, 595, 594, 527), (527, 594, 592, 523), (597, 557, 559, 599), (599, 559, 558, 598), (598, 558, 556, 596), (624, 573, 575, 626), (626, 575, 574, 627), (627, 574, 572, 625), (540, 628, 630, 542), (542, 630, 631, 543), (543, 631, 629, 541), (665, 516, 519, 435, 464), (796, 802, 773, 767), (810, 816, 803, 795), (815, 787, 774, 801), (768, 775, 789, 781), (782, 788, 817, 809), (766, 769, 770, 772), (767, 771, 770, 769), (768, 772, 770, 771), (773, 776, 777, 779), (774, 778, 777, 776), (775, 779, 777, 778), (780, 783, 784, 786), (781, 785, 784, 783), (782, 786, 784, 785), (787, 790, 791, 793), (788, 792, 791, 790), (789, 793, 791, 792), (794, 797, 798, 800), (795, 799, 798, 797), (796, 800, 798, 799), (801, 804, 805, 807), (802, 806, 805, 804), (803, 807, 805, 806), (808, 811, 812, 814), (809, 813, 812, 811), (810, 814, 812, 813), (815, 818, 819, 821), (816, 820, 819, 818), (817, 821, 819, 820), (780, 766, 772, 783), (783, 772, 768, 781), (767, 773, 779, 771), (771, 779, 775, 768), (774, 787, 793, 778), (778, 793, 789, 775), (788, 782, 785, 792), (792, 785, 781, 789), (808, 780, 786, 811), (811, 786, 782, 809), (787, 815, 821, 790), (790, 821, 817, 788), (816, 810, 813, 820), (820, 813, 809, 817), (794, 808, 814, 797), (797, 814, 810, 795), (815, 801, 807, 818), (818, 807, 803, 816), (802, 796, 799, 806), (806, 799, 795, 803), (766, 794, 800, 769), (769, 800, 796, 767), (801, 774, 776, 804), (804, 776, 773, 802), (780, 808, 794, 766)])
me_cube_036.polygons.foreach_set('use_smooth', [True] * 612)
_k = set([(2, 119), (3, 49), (16, 18), (16, 126), (17, 19), (17, 109), (18, 19), (20, 22), (20, 53), (21, 23), (21, 80), (22, 23), (48, 50), (48, 114), (49, 51), (50, 51), (52, 54), (52, 84), (53, 55), (54, 55), (80, 82), (81, 82), (81, 108), (83, 85), (83, 110), (84, 85), (109, 138), (111, 131), (111, 140), (114, 115), (115, 117), (117, 119), (120, 121), (120, 125), (121, 122), (122, 123), (123, 137), (124, 125), (124, 128), (126, 127), (127, 129), (128, 130), (129, 131), (130, 141), (136, 137), (136, 138), (139, 140), (139, 141)])
me_cube_036.attributes.new('sharp_edge', 'BOOLEAN', 'EDGE').data.foreach_set('value', [ (min(e.vertices), max(e.vertices)) in _k for e in me_cube_036.edges])
_uv = me_cube_036.uv_layers.new(name='UVMap')
_uv.uv.foreach_set('vector', [0.1379, 0.75, 0.3621, 0.75, 0.362, 0.75, 0.138, 0.75, 0.875, 0.7366, 0.875, 0.5022, 0.875, 0.5022, 0.875, 0.737, 0.375, 0.5, 0.375, 0.5, 0.375, 0.5, 0.375, 0.5, 0.375, 0.25, 0.6228, 0.25, 0.6228, 0.5, 0.375, 0.5, 0.375, 0.5, 0.6228, 0.5, 0.6232, 0.5, 0.6068, 0.5, 0.5767, 0.5, 0.375, 0.5, 0.125, 0.5, 0.125, 0.737, 0.125, 0.7374, 0.125, 0.5021, 0.125, 0.5006, 0.125, 0.5, 0.375, 0.01255, 0.6182, 0.01255, 0.6182, 0.2479, 0.375, 0.2479, 0.6381, 0.75, 0.8619, 0.75, 0.8623, 0.75, 0.6377, 0.75, 0.375, 0.737, 0.375, 0.5, 0.375, 0.5, 0.375, 0.5002, 0.375, 0.5021, 0.375, 0.7374, 0.625, 0.5022, 0.625, 0.7366, 0.625, 0.737, 0.625, 0.5022, 0.375, 0.737, 0.375, 0.5, 0.375, 0.5, 0.375, 0.737, 0.625, 0.01454, 0.625, 0.2479, 0.6182, 0.2479, 0.6182, 0.01255, 0.375, 0.5021, 0.375, 0.7375, 0.375, 0.7374, 0.375, 0.5021, 0.138, 0.75, 0.362, 0.75, 0.3628, 0.75, 0.1372, 0.75, 0.6243, 0.5021, 0.625, 0.7355, 0.6182, 0.7374, 0.6182, 0.5021, 0.375, 0.01255, 0.375, 0.2479, 0.375, 0.2479, 0.375, 0.0126, 0.375, 0.7621, 0.375, 0.9879, 0.375, 0.9878, 0.375, 0.7622, 0.625, 0.5022, 0.875, 0.5022, 0.875, 0.7366, 0.8744, 0.7446, 0.8694, 0.7494, 0.8619, 0.75, 0.6381, 0.75, 0.6306, 0.7494, 0.6256, 0.7446, 0.625, 0.7366, 0.375, 0.7621, 0.6182, 0.7621, 0.6182, 0.9879, 0.375, 0.9879, 0.375, 0.5021, 0.6182, 0.5021, 0.6182, 0.7374, 0.375, 0.7375, 0.6377, 0.75, 0.8623, 0.75, 0.861, 0.75, 0.639, 0.75, 0.625, 0.764, 0.625, 0.986, 0.6182, 0.9879, 0.6182, 0.7621, 0.625, 0.5022, 0.625, 0.737, 0.625, 0.7355, 0.6243, 0.5021, 0.875, 0.737, 0.875, 0.5022, 0.875, 0.5021, 0.875, 0.7355, 0.375, 0.25, 0.375, 0.25, 0.375, 0.25, 0.375, 0.25, 0.1379, 0.75, 0.138, 0.75, 0.1307, 0.75, 0.1315, 0.7494, 0.1315, 0.7494, 0.1307, 0.75, 0.125, 0.7443, 0.1256, 0.7435, 0.1256, 0.7435, 0.125, 0.7443, 0.125, 0.737, 0.125, 0.737, 0.138, 0.75, 0.1372, 0.75, 0.1295, 0.75, 0.1307, 0.75, 0.1307, 0.75, 0.1295, 0.75, 0.125, 0.7454, 0.125, 0.7443, 0.125, 0.7443, 0.125, 0.7454, 0.125, 0.7374, 0.125, 0.737, 0.375, 0.01255, 0.375, 0.0126, 0.375, 0.006302, 0.375, 0.006273, 0.375, 0.006273, 0.375, 0.006302, 0.375, 0.0, 0.375, 0.0, 0.375, 0.994, 0.375, 0.9939, 0.375, 0.9878, 0.375, 0.9879, 0.861, 0.75, 0.8623, 0.75, 0.8694, 0.75, 0.8671, 0.75, 0.8671, 0.75, 0.8694, 0.75, 0.875, 0.7445, 0.875, 0.7418, 0.875, 0.7418, 0.875, 0.7445, 0.875, 0.737, 0.875, 0.7355, 0.6182, 0.9879, 0.625, 0.986, 0.625, 0.9921, 0.6183, 0.994, 0.6183, 2.998e-06, 0.625, 0.001917, 0.625, 0.008226, 0.6183, 0.006275, 0.6183, 0.006275, 0.625, 0.008226, 0.625, 0.01454, 0.6182, 0.01255, 0.8623, 0.75, 0.8619, 0.75, 0.8694, 0.7494, 0.8694, 0.75, 0.8694, 0.75, 0.8694, 0.7494, 0.8744, 0.7446, 0.875, 0.7445, 0.875, 0.7445, 0.8744, 0.7446, 0.875, 0.7366, 0.875, 0.737, 0.6182, 0.01255, 0.375, 0.01255, 0.375, 0.006273, 0.6182, 0.006275, 0.6182, 0.006275, 0.375, 0.006273, 0.375, 0.0, 0.6182, 0.0, 0.6182, 0.994, 0.375, 0.994, 0.375, 0.9879, 0.6182, 0.9879, 0.125, 0.5, 0.125, 0.737, 0.125, 0.737, 0.125, 0.5, 0.3628, 0.75, 0.362, 0.75, 0.3693, 0.75, 0.3705, 0.75, 0.3705, 0.75, 0.3693, 0.75, 0.375, 0.7443, 0.375, 0.7454, 0.375, 0.7454, 0.375, 0.7443, 0.375, 0.737, 0.375, 0.7374, 0.375, 0.7374, 0.375, 0.7375, 0.375, 0.7437, 0.375, 0.7437, 0.375, 0.7437, 0.375, 0.7437, 0.375, 0.756, 0.375, 0.7561, 0.375, 0.7561, 0.375, 0.756, 0.375, 0.7621, 0.375, 0.7622, 0.362, 0.75, 0.3621, 0.75, 0.3685, 0.7494, 0.3693, 0.75, 0.3693, 0.75, 0.3685, 0.7494, 0.3744, 0.7435, 0.375, 0.7443, 0.375, 0.7443, 0.3744, 0.7435, 0.375, 0.737, 0.375, 0.737, 0.6377, 0.75, 0.639, 0.75, 0.6329, 0.75, 0.6306, 0.75, 0.6306, 0.75, 0.6329, 0.75, 0.625, 0.7418, 0.625, 0.7445, 0.625, 0.7445, 0.625, 0.7418, 0.625, 0.7355, 0.625, 0.737, 0.625, 0.764, 0.6182, 0.7621, 0.6183, 0.756, 0.625, 0.7579, 0.625, 0.7579, 0.6183, 0.756, 0.6183, 0.75, 0.625, 0.7519, 0.625, 0.7418, 0.6183, 0.7437, 0.6182, 0.7374, 0.625, 0.7355, 0.375, 0.7375, 0.6182, 0.7374, 0.6182, 0.7437, 0.375, 0.7437, 0.375, 0.7437, 0.6182, 0.7437, 0.6182, 0.756, 0.375, 0.756, 0.375, 0.756, 0.6182, 0.756, 0.6182, 0.7621, 0.375, 0.7621, 0.625, 0.737, 0.625, 0.7366, 0.6256, 0.7446, 0.625, 0.7445, 0.625, 0.7445, 0.6256, 0.7446, 0.6306, 0.7494, 0.6306, 0.75, 0.6306, 0.75, 0.6306, 0.7494, 0.6381, 0.75, 0.6377, 0.75, 0.125, 0.5, 0.375, 0.5, 0.375, 0.737, 0.3744, 0.7435, 0.3685, 0.7494, 0.3621, 0.75, 0.1379, 0.75, 0.1315, 0.7494, 0.1256, 0.7435, 0.125, 0.737, 0.875, 0.5022, 0.625, 0.5022, 0.625, 0.5, 0.875, 0.5, 0.625, 0.25, 0.625, 0.5, 0.6228, 0.5, 0.6228, 0.25, 0.375, 0.2479, 0.375, 0.2479, 0.375, 0.25, 0.375, 0.25, 0.375, 0.25, 0.375, 0.25, 0.375, 0.25, 0.375, 0.25, 0.375, 0.5, 0.375, 0.5, 0.375, 0.5, 0.375, 0.5002, 0.375, 0.5002, 0.375, 0.5, 0.375, 0.5021, 0.375, 0.5021, 0.6232, 0.25, 0.606, 0.25, 0.623, 0.25, 0.625, 0.25, 0.875, 0.5, 0.875, 0.5, 0.875, 0.5021, 0.875, 0.5022, 0.606, 0.25, 0.5767, 0.25, 0.6182, 0.25, 0.624, 0.25, 0.624, 0.25, 0.6182, 0.25, 0.6182, 0.2479, 0.625, 0.2479, 0.6068, 0.5, 0.6232, 0.5, 0.625, 0.5, 0.6243, 0.5, 0.6243, 0.5, 0.625, 0.5, 0.625, 0.5022, 0.6243, 0.5021, 0.5767, 0.5, 0.6068, 0.5, 0.6243, 0.5, 0.6182, 0.5, 0.6182, 0.5, 0.6243, 0.5, 0.6243, 0.5021, 0.6182, 0.5021, 0.6228, 0.25, 0.6232, 0.25, 0.625, 0.25, 0.625, 0.25, 0.875, 0.5, 0.875, 0.5, 0.875, 0.5022, 0.875, 0.5022, 0.5767, 0.25, 0.375, 0.25, 0.375, 0.25, 0.6182, 0.25, 0.6182, 0.25, 0.375, 0.25, 0.375, 0.2479, 0.6182, 0.2479, 0.625, 0.5022, 0.625, 0.5022, 0.625, 0.5, 0.625, 0.5, 0.625, 0.5, 0.625, 0.5, 0.6232, 0.5, 0.6228, 0.5, 0.6182, 0.5021, 0.375, 0.5021, 0.375, 0.5, 0.6182, 0.5, 0.6182, 0.5, 0.375, 0.5, 0.375, 0.5, 0.5767, 0.5, 0.6228, 0.25, 0.375, 0.25, 0.375, 0.25, 0.5767, 0.25, 0.606, 0.25, 0.6232, 0.25, 0.8333, 0.533, 0.8428, 0.533, 0.8428, 0.717, 0.8333, 0.717, 0.5, 0.2917, 0.5909, 0.2917, 0.5907, 0.3333, 0.5, 0.3333, 0.5, 0.5166, 0.5912, 0.5166, 0.5912, 0.7334, 0.5, 0.7334, 0.625, 0.9583, 0.625, 0.9862, 0.6136, 0.9909, 0.5911, 0.9834, 0.5909, 0.9583, 0.5, 0.7666, 0.5911, 0.7666, 0.5909, 0.7917, 0.5, 0.7917, 0.5, 0.01663, 0.5912, 0.01663, 0.5912, 0.2334, 0.5, 0.2334, 0.625, 0.5115, 0.625, 0.7385, 0.6136, 0.7424, 0.5912, 0.7334, 0.5912, 0.5166, 0.6136, 0.5076, 0.5, 0.7917, 0.5909, 0.7917, 0.5907, 0.8333, 0.5, 0.8333, 0.5, 0.4167, 0.5907, 0.4167, 0.5909, 0.4583, 0.5, 0.4583, 0.5, 0.375, 0.5906, 0.375, 0.5907, 0.4167, 0.5, 0.4167, 0.5, 0.3333, 0.5907, 0.3333, 0.5906, 0.375, 0.5, 0.375, 0.4273, 0.875, 0.5, 0.875, 0.5, 0.9167, 0.4273, 0.9167, 0.1417, 0.5201, 0.1426, 0.518, 0.1449, 0.517, 0.1667, 0.517, 0.1667, 0.733, 0.1449, 0.733, 0.1426, 0.732, 0.1417, 0.7299, 0.4272, 0.2917, 0.5, 0.2917, 0.5, 0.3333, 0.4273, 0.3333, 0.4273, 0.3333, 0.5, 0.3333, 0.5, 0.375, 0.4273, 0.375, 0.4272, 0.4583, 0.5, 0.4583, 0.5, 0.4834, 0.4271, 0.4834, 0.625, 0.7638, 0.625, 0.7917, 0.5909, 0.7917, 0.5911, 0.7666, 0.6136, 0.7591, 0.5, 0.8333, 0.5907, 0.8333, 0.5906, 0.875, 0.5, 0.875, 0.5, 0.875, 0.5906, 0.875, 0.5907, 0.9167, 0.5, 0.9167, 0.5, 0.9167, 0.5907, 0.9167, 0.5909, 0.9583, 0.5, 0.9583, 0.6572, 0.533, 0.6667, 0.533, 0.6667, 0.717, 0.6572, 0.717, 0.7917, 0.533, 0.8333, 0.533, 0.8333, 0.717, 0.7917, 0.717, 0.75, 0.533, 0.7917, 0.533, 0.7917, 0.717, 0.75, 0.717, 0.7083, 0.533, 0.75, 0.533, 0.75, 0.717, 0.7083, 0.717, 0.6667, 0.533, 0.7083, 0.533, 0.7083, 0.717, 0.6667, 0.717, 0.2917, 0.517, 0.3333, 0.517, 0.3333, 0.733, 0.2917, 0.733, 0.25, 0.517, 0.2917, 0.517, 0.2917, 0.733, 0.25, 0.733, 0.2083, 0.517, 0.25, 0.517, 0.25, 0.733, 0.2083, 0.733, 0.1667, 0.517, 0.2083, 0.517, 0.2083, 0.733, 0.1667, 0.733, 0.4271, 0.2666, 0.5, 0.2666, 0.5, 0.2917, 0.4272, 0.2917, 0.4272, 0.9583, 0.5, 0.9583, 0.5, 0.9834, 0.4271, 0.9834, 0.4273, 0.8333, 0.5, 0.8333, 0.5, 0.875, 0.4273, 0.875, 0.4272, 0.7917, 0.5, 0.7917, 0.5, 0.8333, 0.4273, 0.8333, 0.4271, 0.7666, 0.5, 0.7666, 0.5, 0.7917, 0.4272, 0.7917, 0.5, 0.4583, 0.5909, 0.4583, 0.5911, 0.4834, 0.5, 0.4834, 0.5, 0.9583, 0.5909, 0.9583, 0.5911, 0.9834, 0.5, 0.9834, 0.4271, 0.9834, 0.5, 0.9834, 0.4989, 1.0, 0.4267, 1.0, 0.4273, 0.375, 0.5, 0.375, 0.5, 0.4167, 0.4273, 0.4167, 0.5, 0.2666, 0.5911, 0.2666, 0.5909, 0.2917, 0.5, 0.2917, 0.8428, 0.717, 0.8428, 0.533, 0.875, 0.5115, 0.875, 0.7385, 0.6667, 0.533, 0.6572, 0.533, 0.6388, 0.5, 0.6667, 0.5, 0.6572, 0.533, 0.6572, 0.717, 0.625, 0.7385, 0.625, 0.5115, 0.8333, 0.717, 0.8428, 0.717, 0.8612, 0.75, 0.8333, 0.75, 0.8428, 0.533, 0.8333, 0.533, 0.8333, 0.5, 0.8612, 0.5, 0.625, 0.0115, 0.625, 0.2385, 0.6136, 0.2424, 0.5912, 0.2334, 0.5912, 0.01663, 0.6136, 0.007627, 0.8333, 0.533, 0.7917, 0.533, 0.7917, 0.5, 0.8309, 0.5, 0.625, 0.2941, 0.625, 0.3333, 0.5907, 0.3333, 0.5909, 0.2917, 0.7917, 0.533, 0.75, 0.533, 0.75, 0.5, 0.7905, 0.5, 0.625, 0.3345, 0.625, 0.375, 0.5906, 0.375, 0.5907, 0.3333, 0.75, 0.533, 0.7083, 0.533, 0.7095, 0.5, 0.75, 0.5, 0.625, 0.375, 0.625, 0.4155, 0.5907, 0.4167, 0.5906, 0.375, 0.7083, 0.533, 0.6667, 0.533, 0.6691, 0.5, 0.7083, 0.5, 0.625, 0.4167, 0.625, 0.4559, 0.5909, 0.4583, 0.5907, 0.4167, 0.6572, 0.717, 0.6667, 0.717, 0.6667, 0.75, 0.6388, 0.75, 0.625, 0.4583, 0.625, 0.4862, 0.6136, 0.4909, 0.5911, 0.4834, 0.5909, 0.4583, 0.6667, 0.717, 0.7083, 0.717, 0.7083, 0.75, 0.6691, 0.75, 0.625, 0.7941, 0.625, 0.8333, 0.5907, 0.8333, 0.5909, 0.7917, 0.7083, 0.717, 0.75, 0.717, 0.75, 0.75, 0.7095, 0.75, 0.625, 0.8345, 0.625, 0.875, 0.5906, 0.875, 0.5907, 0.8333, 0.75, 0.717, 0.7917, 0.717, 0.7905, 0.75, 0.75, 0.75, 0.625, 0.875, 0.625, 0.9155, 0.5907, 0.9167, 0.5906, 0.875, 0.7917, 0.717, 0.8333, 0.717, 0.8309, 0.75, 0.7917, 0.75, 0.625, 0.9167, 0.625, 0.9559, 0.5909, 0.9583, 0.5907, 0.9167, 0.625, 0.2638, 0.625, 0.2917, 0.5909, 0.2917, 0.5911, 0.2666, 0.6136, 0.2591, 0.5912, 0.01663, 0.5912, 0.004869, 0.5912, 0.007627, 0.5912, 0.004869, 0.5872, 0.0, 0.5912, 0.007627, 0.4267, 0.0, 0.4989, 0.0, 0.5, 0.01663, 0.4271, 0.01663, 0.4271, 0.01663, 0.5, 0.01663, 0.5, 0.2334, 0.4271, 0.2334, 0.5912, 0.01663, 0.5, 0.01663, 0.5, 0.0, 0.59, 0.0, 0.59, 1.0, 0.5, 1.0, 0.5, 0.9834, 0.5911, 0.9834, 0.4273, 0.9167, 0.5, 0.9167, 0.5, 0.9583, 0.4272, 0.9583, 0.5872, 0.75, 0.5912, 0.7451, 0.5912, 0.7424, 0.5912, 0.7451, 0.5912, 0.7334, 0.5912, 0.7424, 0.4995, 0.5, 0.4269, 0.5, 0.4271, 0.4834, 0.5, 0.4834, 0.4271, 0.5166, 0.5, 0.5166, 0.5, 0.7334, 0.4271, 0.7334, 0.5, 0.7334, 0.5912, 0.7334, 0.59, 0.75, 0.4995, 0.75, 0.4995, 0.75, 0.59, 0.75, 0.5911, 0.7666, 0.5, 0.7666, 0.3333, 0.517, 0.3551, 0.517, 0.3574, 0.518, 0.3583, 0.5201, 0.3583, 0.7299, 0.3574, 0.732, 0.3551, 0.733, 0.3333, 0.733, 0.5912, 0.5166, 0.5912, 0.5049, 0.5912, 0.5076, 0.5912, 0.5049, 0.5872, 0.5, 0.5912, 0.5076, 0.4995, 0.25, 0.4269, 0.25, 0.4271, 0.2334, 0.5, 0.2334, 0.5, 0.5166, 0.4271, 0.5166, 0.4269, 0.5, 0.4995, 0.5, 0.5, 0.4834, 0.5911, 0.4834, 0.59, 0.5, 0.4995, 0.5, 0.4995, 0.5, 0.59, 0.5, 0.5912, 0.5166, 0.5, 0.5166, 0.5, 0.7666, 0.4271, 0.7666, 0.4269, 0.75, 0.4995, 0.75, 0.5872, 0.25, 0.5912, 0.2451, 0.5912, 0.2424, 0.5912, 0.2451, 0.5912, 0.2334, 0.5912, 0.2424, 0.5, 0.2666, 0.4271, 0.2666, 0.4269, 0.25, 0.4995, 0.25, 0.5911, 0.2666, 0.5, 0.2666, 0.4995, 0.25, 0.59, 0.25, 0.59, 0.25, 0.4995, 0.25, 0.5, 0.2334, 0.5912, 0.2334, 0.4995, 0.75, 0.4269, 0.75, 0.4271, 0.7334, 0.5, 0.7334, 0.3333, 0.517, 0.2917, 0.517, 0.2936, 0.4922, 0.336, 0.4923, 0.3891, 0.4586, 0.3891, 0.417, 0.4273, 0.4167, 0.4272, 0.4583, 0.2917, 0.517, 0.25, 0.517, 0.25, 0.4922, 0.2936, 0.4922, 0.3891, 0.417, 0.3891, 0.375, 0.4273, 0.375, 0.4273, 0.4167, 0.25, 0.517, 0.2083, 0.517, 0.2064, 0.4922, 0.25, 0.4922, 0.3891, 0.375, 0.3891, 0.333, 0.4273, 0.3333, 0.4273, 0.375, 0.2083, 0.517, 0.1667, 0.517, 0.164, 0.4923, 0.2064, 0.4922, 0.3891, 0.333, 0.3891, 0.2914, 0.4272, 0.2917, 0.4273, 0.3333, 0.1667, 0.733, 0.2083, 0.733, 0.2064, 0.7578, 0.164, 0.7577, 0.3891, 0.9586, 0.3891, 0.917, 0.4273, 0.9167, 0.4272, 0.9583, 0.2083, 0.733, 0.25, 0.733, 0.25, 0.7578, 0.2064, 0.7578, 0.3891, 0.917, 0.3891, 0.875, 0.4273, 0.875, 0.4273, 0.9167, 0.25, 0.733, 0.2917, 0.733, 0.2936, 0.7578, 0.25, 0.7578, 0.3891, 0.875, 0.3891, 0.833, 0.4273, 0.8333, 0.4273, 0.875, 0.2917, 0.733, 0.3333, 0.733, 0.336, 0.7577, 0.2936, 0.7578, 0.3891, 0.833, 0.3891, 0.7914, 0.4272, 0.7917, 0.4273, 0.8333, 0.1426, 0.732, 0.1449, 0.733, 0.1369, 0.757, 0.1253, 0.7524, 0.3889, 0.9989, 0.389, 0.9841, 0.4271, 0.9834, 0.4267, 1.0, 0.1417, 0.7299, 0.1426, 0.732, 0.1202, 0.7462, 0.1159, 0.7346, 0.389, 0.01668, 0.3889, 0.002319, 0.4267, 0.0, 0.4271, 0.01663, 0.4272, 0.9583, 0.4271, 0.9834, 0.389, 0.9841, 0.3891, 0.9586, 0.164, 0.7577, 0.1369, 0.757, 0.1449, 0.733, 0.1667, 0.733, 0.3551, 0.733, 0.3574, 0.732, 0.3747, 0.7524, 0.3631, 0.757, 0.389, 0.7659, 0.389, 0.7511, 0.4269, 0.75, 0.4271, 0.7666, 0.3574, 0.732, 0.3583, 0.7299, 0.389, 0.7333, 0.3798, 0.7462, 0.389, 0.7477, 0.389, 0.7333, 0.4271, 0.7334, 0.4269, 0.75, 0.3333, 0.733, 0.3551, 0.733, 0.3631, 0.757, 0.336, 0.7577, 0.3891, 0.7914, 0.389, 0.7659, 0.4271, 0.7666, 0.4272, 0.7917, 0.3583, 0.5201, 0.3574, 0.518, 0.3798, 0.5038, 0.389, 0.5167, 0.389, 0.5167, 0.389, 0.5023, 0.4269, 0.5, 0.4271, 0.5166, 0.3574, 0.518, 0.3551, 0.517, 0.3631, 0.493, 0.3747, 0.4976, 0.389, 0.4989, 0.389, 0.4841, 0.4271, 0.4834, 0.4269, 0.5, 0.3583, 0.7299, 0.3583, 0.5201, 0.389, 0.5167, 0.389, 0.7333, 0.389, 0.7333, 0.389, 0.5167, 0.4271, 0.5166, 0.4271, 0.7334, 0.3551, 0.517, 0.3333, 0.517, 0.336, 0.4923, 0.3631, 0.493, 0.389, 0.4841, 0.3891, 0.4586, 0.4272, 0.4583, 0.4271, 0.4834, 0.1449, 0.517, 0.1426, 0.518, 0.1253, 0.4976, 0.1369, 0.493, 0.389, 0.2659, 0.389, 0.2511, 0.4269, 0.25, 0.4271, 0.2666, 0.1426, 0.518, 0.1417, 0.5201, 0.1159, 0.5154, 0.1202, 0.5038, 0.389, 0.2477, 0.389, 0.2333, 0.4271, 0.2334, 0.4269, 0.25, 0.1417, 0.5201, 0.1417, 0.7299, 0.1159, 0.7346, 0.1159, 0.5154, 0.389, 0.2333, 0.389, 0.01668, 0.4271, 0.01663, 0.4271, 0.2334, 0.1667, 0.517, 0.1449, 0.517, 0.1369, 0.493, 0.164, 0.4923, 0.3891, 0.2914, 0.389, 0.2659, 0.4271, 0.2666, 0.4272, 0.2917, 0.4273, 0.4167, 0.5, 0.4167, 0.5, 0.4583, 0.4272, 0.4583, 0.8333, 0.533, 0.8428, 0.533, 0.8428, 0.717, 0.8333, 0.717, 0.5, 0.2917, 0.5909, 0.2917, 0.5907, 0.3333, 0.5, 0.3333, 0.5, 0.5166, 0.5912, 0.5166, 0.5912, 0.7334, 0.5, 0.7334, 0.625, 0.9583, 0.625, 0.9862, 0.6136, 0.9909, 0.5911, 0.9834, 0.5909, 0.9583, 0.5, 0.7666, 0.5911, 0.7666, 0.5909, 0.7917, 0.5, 0.7917, 0.5, 0.01663, 0.5912, 0.01663, 0.5912, 0.2334, 0.5, 0.2334, 0.625, 0.5115, 0.625, 0.7385, 0.6136, 0.7424, 0.5912, 0.7334, 0.5912, 0.5166, 0.6136, 0.5076, 0.5, 0.7917, 0.5909, 0.7917, 0.5907, 0.8333, 0.5, 0.8333, 0.5, 0.4167, 0.5907, 0.4167, 0.5909, 0.4583, 0.5, 0.4583, 0.5, 0.375, 0.5906, 0.375, 0.5907, 0.4167, 0.5, 0.4167, 0.5, 0.3333, 0.5907, 0.3333, 0.5906, 0.375, 0.5, 0.375, 0.4273, 0.875, 0.5, 0.875, 0.5, 0.9167, 0.4273, 0.9167, 0.1417, 0.5201, 0.1426, 0.518, 0.1449, 0.517, 0.1667, 0.517, 0.1667, 0.733, 0.1449, 0.733, 0.1426, 0.732, 0.1417, 0.7299, 0.4272, 0.2917, 0.5, 0.2917, 0.5, 0.3333, 0.4273, 0.3333, 0.4273, 0.3333, 0.5, 0.3333, 0.5, 0.375, 0.4273, 0.375, 0.4272, 0.4583, 0.5, 0.4583, 0.5, 0.4834, 0.4271, 0.4834, 0.625, 0.7638, 0.625, 0.7917, 0.5909, 0.7917, 0.5911, 0.7666, 0.6136, 0.7591, 0.5, 0.8333, 0.5907, 0.8333, 0.5906, 0.875, 0.5, 0.875, 0.5, 0.875, 0.5906, 0.875, 0.5907, 0.9167, 0.5, 0.9167, 0.5, 0.9167, 0.5907, 0.9167, 0.5909, 0.9583, 0.5, 0.9583, 0.6572, 0.533, 0.6667, 0.533, 0.6667, 0.717, 0.6572, 0.717, 0.7917, 0.533, 0.8333, 0.533, 0.8333, 0.717, 0.7917, 0.717, 0.75, 0.533, 0.7917, 0.533, 0.7917, 0.717, 0.75, 0.717, 0.7083, 0.533, 0.75, 0.533, 0.75, 0.717, 0.7083, 0.717, 0.6667, 0.533, 0.7083, 0.533, 0.7083, 0.717, 0.6667, 0.717, 0.2917, 0.517, 0.3333, 0.517, 0.3333, 0.733, 0.2917, 0.733, 0.25, 0.517, 0.2917, 0.517, 0.2917, 0.733, 0.25, 0.733, 0.2083, 0.517, 0.25, 0.517, 0.25, 0.733, 0.2083, 0.733, 0.1667, 0.517, 0.2083, 0.517, 0.2083, 0.733, 0.1667, 0.733, 0.4271, 0.2666, 0.5, 0.2666, 0.5, 0.2917, 0.4272, 0.2917, 0.4272, 0.9583, 0.5, 0.9583, 0.5, 0.9834, 0.4271, 0.9834, 0.4273, 0.8333, 0.5, 0.8333, 0.5, 0.875, 0.4273, 0.875, 0.4272, 0.7917, 0.5, 0.7917, 0.5, 0.8333, 0.4273, 0.8333, 0.4271, 0.7666, 0.5, 0.7666, 0.5, 0.7917, 0.4272, 0.7917, 0.5, 0.4583, 0.5909, 0.4583, 0.5911, 0.4834, 0.5, 0.4834, 0.5, 0.9583, 0.5909, 0.9583, 0.5911, 0.9834, 0.5, 0.9834, 0.4271, 0.9834, 0.5, 0.9834, 0.4989, 1.0, 0.4267, 1.0, 0.4273, 0.375, 0.5, 0.375, 0.5, 0.4167, 0.4273, 0.4167, 0.5, 0.2666, 0.5911, 0.2666, 0.5909, 0.2917, 0.5, 0.2917, 0.8428, 0.717, 0.8428, 0.533, 0.875, 0.5115, 0.875, 0.7385, 0.6667, 0.533, 0.6572, 0.533, 0.6388, 0.5, 0.6667, 0.5, 0.6572, 0.533, 0.6572, 0.717, 0.625, 0.7385, 0.625, 0.5115, 0.8333, 0.717, 0.8428, 0.717, 0.8612, 0.75, 0.8333, 0.75, 0.8428, 0.533, 0.8333, 0.533, 0.8333, 0.5, 0.8612, 0.5, 0.625, 0.0115, 0.625, 0.2385, 0.6136, 0.2424, 0.5912, 0.2334, 0.5912, 0.01663, 0.6136, 0.007627, 0.8333, 0.533, 0.7917, 0.533, 0.7917, 0.5, 0.8309, 0.5, 0.625, 0.2941, 0.625, 0.3333, 0.5907, 0.3333, 0.5909, 0.2917, 0.7917, 0.533, 0.75, 0.533, 0.75, 0.5, 0.7905, 0.5, 0.625, 0.3345, 0.625, 0.375, 0.5906, 0.375, 0.5907, 0.3333, 0.75, 0.533, 0.7083, 0.533, 0.7095, 0.5, 0.75, 0.5, 0.625, 0.375, 0.625, 0.4155, 0.5907, 0.4167, 0.5906, 0.375, 0.7083, 0.533, 0.6667, 0.533, 0.6691, 0.5, 0.7083, 0.5, 0.625, 0.4167, 0.625, 0.4559, 0.5909, 0.4583, 0.5907, 0.4167, 0.6572, 0.717, 0.6667, 0.717, 0.6667, 0.75, 0.6388, 0.75, 0.625, 0.4583, 0.625, 0.4862, 0.6136, 0.4909, 0.5911, 0.4834, 0.5909, 0.4583, 0.6667, 0.717, 0.7083, 0.717, 0.7083, 0.75, 0.6691, 0.75, 0.625, 0.7941, 0.625, 0.8333, 0.5907, 0.8333, 0.5909, 0.7917, 0.7083, 0.717, 0.75, 0.717, 0.75, 0.75, 0.7095, 0.75, 0.625, 0.8345, 0.625, 0.875, 0.5906, 0.875, 0.5907, 0.8333, 0.75, 0.717, 0.7917, 0.717, 0.7905, 0.75, 0.75, 0.75, 0.625, 0.875, 0.625, 0.9155, 0.5907, 0.9167, 0.5906, 0.875, 0.7917, 0.717, 0.8333, 0.717, 0.8309, 0.75, 0.7917, 0.75, 0.625, 0.9167, 0.625, 0.9559, 0.5909, 0.9583, 0.5907, 0.9167, 0.625, 0.2638, 0.625, 0.2917, 0.5909, 0.2917, 0.5911, 0.2666, 0.6136, 0.2591, 0.5912, 0.01663, 0.5912, 0.004869, 0.5912, 0.007627, 0.5912, 0.004869, 0.5872, 0.0, 0.5912, 0.007627, 0.4267, 0.0, 0.4989, 0.0, 0.5, 0.01663, 0.4271, 0.01663, 0.4271, 0.01663, 0.5, 0.01663, 0.5, 0.2334, 0.4271, 0.2334, 0.5912, 0.01663, 0.5, 0.01663, 0.5, 0.0, 0.59, 0.0, 0.59, 1.0, 0.5, 1.0, 0.5, 0.9834, 0.5911, 0.9834, 0.4273, 0.9167, 0.5, 0.9167, 0.5, 0.9583, 0.4272, 0.9583, 0.5872, 0.75, 0.5912, 0.7451, 0.5912, 0.7424, 0.5912, 0.7451, 0.5912, 0.7334, 0.5912, 0.7424, 0.4995, 0.5, 0.4269, 0.5, 0.4271, 0.4834, 0.5, 0.4834, 0.4271, 0.5166, 0.5, 0.5166, 0.5, 0.7334, 0.4271, 0.7334, 0.5, 0.7334, 0.5912, 0.7334, 0.59, 0.75, 0.4995, 0.75, 0.4995, 0.75, 0.59, 0.75, 0.5911, 0.7666, 0.5, 0.7666, 0.3333, 0.517, 0.3551, 0.517, 0.3574, 0.518, 0.3583, 0.5201, 0.3583, 0.7299, 0.3574, 0.732, 0.3551, 0.733, 0.3333, 0.733, 0.5912, 0.5166, 0.5912, 0.5049, 0.5912, 0.5076, 0.5912, 0.5049, 0.5872, 0.5, 0.5912, 0.5076, 0.4995, 0.25, 0.4269, 0.25, 0.4271, 0.2334, 0.5, 0.2334, 0.5, 0.5166, 0.4271, 0.5166, 0.4269, 0.5, 0.4995, 0.5, 0.5, 0.4834, 0.5911, 0.4834, 0.59, 0.5, 0.4995, 0.5, 0.4995, 0.5, 0.59, 0.5, 0.5912, 0.5166, 0.5, 0.5166, 0.5, 0.7666, 0.4271, 0.7666, 0.4269, 0.75, 0.4995, 0.75, 0.5872, 0.25, 0.5912, 0.2451, 0.5912, 0.2424, 0.5912, 0.2451, 0.5912, 0.2334, 0.5912, 0.2424, 0.5, 0.2666, 0.4271, 0.2666, 0.4269, 0.25, 0.4995, 0.25, 0.5911, 0.2666, 0.5, 0.2666, 0.4995, 0.25, 0.59, 0.25, 0.59, 0.25, 0.4995, 0.25, 0.5, 0.2334, 0.5912, 0.2334, 0.4995, 0.75, 0.4269, 0.75, 0.4271, 0.7334, 0.5, 0.7334, 0.3333, 0.517, 0.2917, 0.517, 0.2936, 0.4922, 0.336, 0.4923, 0.3891, 0.4586, 0.3891, 0.417, 0.4273, 0.4167, 0.4272, 0.4583, 0.2917, 0.517, 0.25, 0.517, 0.25, 0.4922, 0.2936, 0.4922, 0.3891, 0.417, 0.3891, 0.375, 0.4273, 0.375, 0.4273, 0.4167, 0.25, 0.517, 0.2083, 0.517, 0.2064, 0.4922, 0.25, 0.4922, 0.3891, 0.375, 0.3891, 0.333, 0.4273, 0.3333, 0.4273, 0.375, 0.2083, 0.517, 0.1667, 0.517, 0.164, 0.4923, 0.2064, 0.4922, 0.3891, 0.333, 0.3891, 0.2914, 0.4272, 0.2917, 0.4273, 0.3333, 0.1667, 0.733, 0.2083, 0.733, 0.2064, 0.7578, 0.164, 0.7577, 0.3891, 0.9586, 0.3891, 0.917, 0.4273, 0.9167, 0.4272, 0.9583, 0.2083, 0.733, 0.25, 0.733, 0.25, 0.7578, 0.2064, 0.7578, 0.3891, 0.917, 0.3891, 0.875, 0.4273, 0.875, 0.4273, 0.9167, 0.25, 0.733, 0.2917, 0.733, 0.2936, 0.7578, 0.25, 0.7578, 0.3891, 0.875, 0.3891, 0.833, 0.4273, 0.8333, 0.4273, 0.875, 0.2917, 0.733, 0.3333, 0.733, 0.336, 0.7577, 0.2936, 0.7578, 0.3891, 0.833, 0.3891, 0.7914, 0.4272, 0.7917, 0.4273, 0.8333, 0.1426, 0.732, 0.1449, 0.733, 0.1369, 0.757, 0.1253, 0.7524, 0.3889, 0.9989, 0.389, 0.9841, 0.4271, 0.9834, 0.4267, 1.0, 0.1417, 0.7299, 0.1426, 0.732, 0.1202, 0.7462, 0.1159, 0.7346, 0.389, 0.01668, 0.3889, 0.002319, 0.4267, 0.0, 0.4271, 0.01663, 0.4272, 0.9583, 0.4271, 0.9834, 0.389, 0.9841, 0.3891, 0.9586, 0.164, 0.7577, 0.1369, 0.757, 0.1449, 0.733, 0.1667, 0.733, 0.3551, 0.733, 0.3574, 0.732, 0.3747, 0.7524, 0.3631, 0.757, 0.389, 0.7659, 0.389, 0.7511, 0.4269, 0.75, 0.4271, 0.7666, 0.3574, 0.732, 0.3583, 0.7299, 0.389, 0.7333, 0.3798, 0.7462, 0.389, 0.7477, 0.389, 0.7333, 0.4271, 0.7334, 0.4269, 0.75, 0.3333, 0.733, 0.3551, 0.733, 0.3631, 0.757, 0.336, 0.7577, 0.3891, 0.7914, 0.389, 0.7659, 0.4271, 0.7666, 0.4272, 0.7917, 0.3583, 0.5201, 0.3574, 0.518, 0.3798, 0.5038, 0.389, 0.5167, 0.389, 0.5167, 0.389, 0.5023, 0.4269, 0.5, 0.4271, 0.5166, 0.3574, 0.518, 0.3551, 0.517, 0.3631, 0.493, 0.3747, 0.4976, 0.389, 0.4989, 0.389, 0.4841, 0.4271, 0.4834, 0.4269, 0.5, 0.3583, 0.7299, 0.3583, 0.5201, 0.389, 0.5167, 0.389, 0.7333, 0.389, 0.7333, 0.389, 0.5167, 0.4271, 0.5166, 0.4271, 0.7334, 0.3551, 0.517, 0.3333, 0.517, 0.336, 0.4923, 0.3631, 0.493, 0.389, 0.4841, 0.3891, 0.4586, 0.4272, 0.4583, 0.4271, 0.4834, 0.1449, 0.517, 0.1426, 0.518, 0.1253, 0.4976, 0.1369, 0.493, 0.389, 0.2659, 0.389, 0.2511, 0.4269, 0.25, 0.4271, 0.2666, 0.1426, 0.518, 0.1417, 0.5201, 0.1159, 0.5154, 0.1202, 0.5038, 0.389, 0.2477, 0.389, 0.2333, 0.4271, 0.2334, 0.4269, 0.25, 0.1417, 0.5201, 0.1417, 0.7299, 0.1159, 0.7346, 0.1159, 0.5154, 0.389, 0.2333, 0.389, 0.01668, 0.4271, 0.01663, 0.4271, 0.2334, 0.1667, 0.517, 0.1449, 0.517, 0.1369, 0.493, 0.164, 0.4923, 0.3891, 0.2914, 0.389, 0.2659, 0.4271, 0.2666, 0.4272, 0.2917, 0.4273, 0.4167, 0.5, 0.4167, 0.5, 0.4583, 0.4272, 0.4583, 0.375, 0.25, 0.623, 0.25, 0.625, 0.25, 0.625, 0.25, 0.375, 0.25, 0.625, 0.5, 0.625, 0.5, 0.625, 0.5, 0.625, 0.5, 0.625, 0.739, 0.7097, 0.739, 0.7097, 0.75, 0.6516, 0.75, 0.6328, 0.748, 0.625, 0.7431, 0.8597, 0.739, 0.875, 0.739, 0.875, 0.7431, 0.8736, 0.748, 0.8702, 0.75, 0.8597, 0.75, 0.375, 0.739, 0.625, 0.739, 0.625, 0.7431, 0.375, 0.7431, 0.375, 0.7766, 0.625, 0.7766, 0.625, 0.8347, 0.375, 0.8347, 0.375, 0.5, 0.2903, 0.5, 0.2903, 0.5, 0.3612, 0.5, 0.3681, 0.5, 0.3731, 0.5, 0.375, 0.5, 0.375, 0.4153, 0.625, 0.4153, 0.625, 0.4862, 0.375, 0.4862, 0.625, 0.25, 0.625, 0.25, 0.625, 0.25, 0.625, 0.25, 0.8725, 0.5, 0.8597, 0.5, 0.8597, 0.5, 0.8648, 0.5, 0.8682, 0.5, 0.8712, 0.5, 0.8725, 0.5, 0.375, 0.5, 0.623, 0.5, 0.625, 0.5145, 0.625, 0.589, 0.375, 0.589, 0.1403, 0.5, 0.125, 0.5, 0.125, 0.5, 0.1253, 0.5, 0.1262, 0.5, 0.1275, 0.5, 0.1403, 0.5, 0.625, 0.3153, 0.625, 0.2653, 0.625, 0.2653, 0.625, 0.3153, 0.8597, 0.5, 0.8097, 0.5, 0.8097, 0.5, 0.8597, 0.5, 0.375, 0.161, 0.625, 0.161, 0.625, 0.2355, 0.623, 0.25, 0.375, 0.25, 0.125, 0.689, 0.1403, 0.689, 0.1403, 0.739, 0.125, 0.739, 0.2903, 0.589, 0.375, 0.589, 0.375, 0.689, 0.2903, 0.689, 0.8597, 0.689, 0.875, 0.689, 0.875, 0.739, 0.8597, 0.739, 0.2903, 0.5, 0.375, 0.5, 0.375, 0.589, 0.2903, 0.589, 0.8097, 0.589, 0.8597, 0.589, 0.8597, 0.689, 0.8097, 0.689, 0.375, 0.589, 0.625, 0.589, 0.625, 0.689, 0.375, 0.689, 0.2903, 0.689, 0.375, 0.689, 0.375, 0.739, 0.2903, 0.739, 0.375, 0.2525, 0.625, 0.2525, 0.625, 0.2653, 0.375, 0.2653, 0.7597, 0.589, 0.8097, 0.589, 0.8097, 0.689, 0.7597, 0.689, 0.375, 0.06099, 0.625, 0.06099, 0.625, 0.161, 0.375, 0.161, 0.375, 0.689, 0.625, 0.689, 0.625, 0.739, 0.375, 0.739, 0.375, 0.9847, 0.625, 0.9847, 0.625, 0.9952, 0.375, 0.9952, 0.375, 0.01099, 0.625, 0.01099, 0.625, 0.06099, 0.375, 0.06099, 0.7097, 0.589, 0.7597, 0.589, 0.7597, 0.689, 0.7097, 0.689, 0.625, 0.589, 0.7097, 0.589, 0.7097, 0.689, 0.625, 0.689, 0.8597, 0.589, 0.875, 0.589, 0.875, 0.689, 0.8597, 0.689, 0.2903, 0.689, 0.2903, 0.739, 0.2903, 0.739, 0.2903, 0.689, 0.1903, 0.689, 0.2403, 0.689, 0.2403, 0.739, 0.1903, 0.739, 0.1903, 0.739, 0.1403, 0.739, 0.1403, 0.739, 0.1903, 0.739, 0.125, 0.5, 0.1403, 0.5, 0.1403, 0.589, 0.125, 0.589, 0.2403, 0.739, 0.2403, 0.689, 0.2403, 0.689, 0.2403, 0.739, 0.1903, 0.5, 0.2403, 0.5, 0.2403, 0.589, 0.1903, 0.589, 0.1903, 0.589, 0.1403, 0.589, 0.1403, 0.589, 0.1903, 0.589, 0.625, 0.689, 0.7097, 0.689, 0.7097, 0.739, 0.625, 0.739, 0.7097, 0.689, 0.7597, 0.689, 0.7597, 0.739, 0.7097, 0.739, 0.7597, 0.689, 0.8097, 0.689, 0.8097, 0.739, 0.7597, 0.739, 0.8097, 0.689, 0.8597, 0.689, 0.8597, 0.739, 0.8097, 0.739, 0.125, 0.589, 0.1403, 0.589, 0.1403, 0.689, 0.125, 0.689, 0.1403, 0.589, 0.1903, 0.589, 0.1903, 0.689, 0.1403, 0.689, 0.1903, 0.589, 0.2403, 0.589, 0.2403, 0.689, 0.1903, 0.689, 0.2403, 0.589, 0.2903, 0.589, 0.2903, 0.689, 0.2403, 0.689, 0.625, 0.5, 0.623, 0.5, 0.375, 0.5, 0.375, 0.5, 0.625, 0.5, 0.7097, 0.5, 0.7597, 0.5, 0.7597, 0.589, 0.7097, 0.589, 0.7597, 0.5, 0.8097, 0.5, 0.8097, 0.589, 0.7597, 0.589, 0.8097, 0.5, 0.8597, 0.5, 0.8597, 0.589, 0.8097, 0.589, 0.8701, 0.5, 0.8701, 0.5, 0.8652, 0.5, 0.8652, 0.5, 0.625, 0.4153, 0.625, 0.3653, 0.625, 0.3653, 0.625, 0.4153, 0.625, 0.3653, 0.625, 0.3153, 0.625, 0.3153, 0.625, 0.3653, 0.625, 0.5145, 0.6388, 0.5, 0.7097, 0.5, 0.7097, 0.589, 0.625, 0.589, 0.8652, 0.5, 0.8597, 0.5, 0.8597, 0.5, 0.8652, 0.5, 0.7597, 0.5, 0.7097, 0.5, 0.7097, 0.5, 0.7597, 0.5, 0.7097, 0.5, 0.6795, 0.5, 0.6795, 0.5, 0.7097, 0.5, 0.7097, 0.5, 0.6388, 0.5, 0.6385, 0.5, 0.6426, 0.5, 0.6624, 0.5, 0.6811, 0.5, 0.7097, 0.5, 0.8597, 0.5, 0.8097, 0.5, 0.8097, 0.5, 0.8597, 0.5, 0.8097, 0.5, 0.7597, 0.5, 0.7597, 0.5, 0.8097, 0.5, 0.7597, 0.5, 0.7097, 0.5, 0.7097, 0.5, 0.7597, 0.5, 0.625, 0.4862, 0.625, 0.4153, 0.625, 0.4153, 0.625, 0.4437, 0.625, 0.4621, 0.625, 0.4791, 0.625, 0.4862, 0.2903, 0.5, 0.2403, 0.5, 0.2403, 0.5, 0.2903, 0.5, 0.2403, 0.5, 0.1903, 0.5, 0.1903, 0.5, 0.2403, 0.5, 0.1903, 0.5, 0.1403, 0.5, 0.1403, 0.5, 0.1903, 0.5, 0.625, 0.2653, 0.625, 0.2525, 0.625, 0.2525, 0.625, 0.2538, 0.625, 0.2568, 0.625, 0.2602, 0.625, 0.2653, 0.375, 0.2653, 0.625, 0.2653, 0.625, 0.3153, 0.375, 0.3153, 0.375, 0.3153, 0.625, 0.3153, 0.625, 0.3653, 0.375, 0.3653, 0.375, 0.3653, 0.625, 0.3653, 0.625, 0.4153, 0.375, 0.4153, 0.7097, 0.739, 0.7597, 0.739, 0.7597, 0.75, 0.7097, 0.75, 0.7597, 0.739, 0.8097, 0.739, 0.8097, 0.75, 0.7597, 0.75, 0.8097, 0.739, 0.8597, 0.739, 0.8597, 0.75, 0.8097, 0.75, 0.375, 0.006899, 0.625, 0.006899, 0.625, 0.01099, 0.375, 0.01099, 0.1403, 0.739, 0.1903, 0.739, 0.1903, 0.75, 0.1403, 0.75, 0.1903, 0.739, 0.2403, 0.739, 0.2403, 0.75, 0.1903, 0.75, 0.2403, 0.739, 0.2903, 0.739, 0.2903, 0.75, 0.2403, 0.75, 0.2903, 0.739, 0.375, 0.739, 0.375, 0.7431, 0.3672, 0.748, 0.3484, 0.75, 0.2903, 0.75, 0.375, 0.8347, 0.625, 0.8347, 0.625, 0.8847, 0.375, 0.8847, 0.375, 0.8847, 0.625, 0.8847, 0.625, 0.9347, 0.375, 0.9347, 0.375, 0.9347, 0.625, 0.9347, 0.625, 0.9847, 0.375, 0.9847, 0.1403, 0.689, 0.1903, 0.689, 0.1903, 0.739, 0.1403, 0.739, 0.2403, 0.689, 0.2903, 0.689, 0.2903, 0.739, 0.2403, 0.739, 0.1403, 0.5, 0.1903, 0.5, 0.1903, 0.589, 0.1403, 0.589, 0.2403, 0.5, 0.2903, 0.5, 0.2903, 0.589, 0.2403, 0.589, 0.2403, 0.689, 0.2903, 0.689, 0.2903, 0.689, 0.2403, 0.689, 0.1403, 0.589, 0.1403, 0.5, 0.1403, 0.5, 0.1403, 0.589, 0.1903, 0.5, 0.1903, 0.589, 0.1903, 0.589, 0.1903, 0.5, 0.1403, 0.5, 0.1903, 0.5, 0.1903, 0.5, 0.1403, 0.5, 0.1403, 0.689, 0.1903, 0.689, 0.1903, 0.689, 0.1403, 0.689, 0.2403, 0.589, 0.2403, 0.5, 0.2403, 0.5, 0.2403, 0.589, 0.2903, 0.5, 0.2903, 0.589, 0.2903, 0.589, 0.2903, 0.5, 0.2903, 0.589, 0.2403, 0.589, 0.2403, 0.589, 0.2903, 0.589, 0.2403, 0.5, 0.2903, 0.5, 0.2903, 0.5, 0.2403, 0.5, 0.1403, 0.739, 0.1403, 0.689, 0.1403, 0.689, 0.1403, 0.739, 0.2903, 0.739, 0.2403, 0.739, 0.2403, 0.739, 0.2903, 0.739, 0.1903, 0.689, 0.1903, 0.739, 0.1903, 0.739, 0.1903, 0.689, 0.375, 0.9952, 0.625, 0.9952, 0.625, 1.0, 0.375, 1.0, 0.375, 0.0, 0.625, 0.0, 0.625, 0.006899, 0.375, 0.006899, 0.625, 0.7766, 0.375, 0.7766, 0.375, 0.75, 0.625, 0.75, 0.625, 0.75, 0.375, 0.75, 0.375, 0.7431, 0.625, 0.7431, 0.125, 0.739, 0.1403, 0.739, 0.1403, 0.75, 0.1298, 0.75, 0.1264, 0.748, 0.125, 0.7431, 0.6523, 0.5, 0.6523, 0.5, 0.6268, 0.5, 0.6256, 0.5, 0.6795, 0.5, 0.6795, 0.5, 0.6523, 0.5, 0.6523, 0.5, 0.625, 0.25, 0.625, 0.25, 0.625, 0.25, 0.625, 0.25, 0.6256, 0.5, 0.6268, 0.5, 0.625, 0.5, 0.625, 0.5, 0.625, 0.25, 0.625, 0.25, 0.625, 0.25, 0.625, 0.25, 0.8097, 0.5, 0.7597, 0.5, 0.7597, 0.5, 0.8097, 0.5, 0.625, 0.25, 0.625, 0.25, 0.625, 0.25, 0.625, 0.25, 0.625, 0.25, 0.625, 0.25, 0.625, 0.5, 0.625, 0.5, 0.625, 0.5, 0.625, 0.5, 0.625, 0.5145, 0.623, 0.5, 0.625, 0.2525, 0.375, 0.2525, 0.375, 0.2512, 0.625, 0.2512, 0.625, 0.2512, 0.375, 0.2512, 0.375, 0.25, 0.625, 0.25, 0.625, 0.25, 0.375, 0.25, 0.375, 0.25, 0.625, 0.25, 0.625, 0.5, 0.375, 0.5, 0.375, 0.5, 0.625, 0.5, 0.625, 0.5, 0.375, 0.5, 0.375, 0.4931, 0.625, 0.4931, 0.625, 0.4931, 0.375, 0.4931, 0.375, 0.4862, 0.625, 0.4862, 0.8597, 0.5, 0.8097, 0.5, 0.8097, 0.5, 0.8597, 0.5, 0.8597, 0.5, 0.8097, 0.5, 0.8097, 0.5, 0.8597, 0.5, 0.8597, 0.5, 0.8097, 0.5, 0.8097, 0.5, 0.8597, 0.5, 0.8097, 0.5, 0.7597, 0.5, 0.7597, 0.5, 0.8097, 0.5, 0.8097, 0.5, 0.7597, 0.5, 0.7597, 0.5, 0.8097, 0.5, 0.8097, 0.5, 0.7597, 0.5, 0.7597, 0.5, 0.8097, 0.5, 0.7597, 0.5, 0.7097, 0.5, 0.7097, 0.5, 0.7597, 0.5, 0.7597, 0.5, 0.7097, 0.5, 0.7097, 0.5, 0.7597, 0.5, 0.7597, 0.5, 0.7097, 0.5, 0.7097, 0.5, 0.7597, 0.5, 0.8597, 0.5, 0.8097, 0.5, 0.8097, 0.5, 0.8597, 0.5, 0.625, 0.2653, 0.625, 0.3153, 0.625, 0.3153, 0.625, 0.2653, 0.625, 0.2653, 0.625, 0.3153, 0.625, 0.3153, 0.625, 0.2653, 0.8097, 0.5, 0.7597, 0.5, 0.7597, 0.5, 0.8097, 0.5, 0.625, 0.3153, 0.625, 0.3653, 0.625, 0.3653, 0.625, 0.3153, 0.625, 0.3153, 0.625, 0.3653, 0.625, 0.3653, 0.625, 0.3153, 0.7597, 0.5, 0.7097, 0.5, 0.7097, 0.5, 0.7597, 0.5, 0.625, 0.3653, 0.625, 0.4153, 0.625, 0.4153, 0.625, 0.3653, 0.625, 0.3653, 0.625, 0.4153, 0.625, 0.4153, 0.625, 0.3653, 0.625, 0.4621, 0.625, 0.4437, 0.625, 0.4446, 0.625, 0.4674, 0.625, 0.4674, 0.625, 0.4446, 0.625, 0.4457, 0.625, 0.4718, 0.6532, 0.5, 0.6793, 0.5, 0.6795, 0.5, 0.6523, 0.5, 0.6811, 0.5, 0.6624, 0.5, 0.6573, 0.5, 0.6803, 0.5, 0.6803, 0.5, 0.6573, 0.5, 0.6525, 0.5, 0.6795, 0.5, 0.6795, 0.5, 0.6525, 0.5, 0.6523, 0.5, 0.6795, 0.5, 0.625, 0.4791, 0.625, 0.4621, 0.625, 0.4674, 0.625, 0.4859, 0.625, 0.4859, 0.625, 0.4674, 0.625, 0.4731, 0.625, 0.4926, 0.6254, 0.5, 0.6518, 0.5, 0.6523, 0.5, 0.6256, 0.5, 0.6624, 0.5, 0.6426, 0.5, 0.6351, 0.5, 0.6573, 0.5, 0.6573, 0.5, 0.6351, 0.5, 0.6272, 0.5, 0.6525, 0.5, 0.6525, 0.5, 0.6272, 0.5, 0.6268, 0.5, 0.6523, 0.5, 0.625, 0.4862, 0.625, 0.4791, 0.625, 0.4859, 0.625, 0.4931, 0.625, 0.4931, 0.625, 0.4859, 0.625, 0.4927, 0.625, 0.5, 0.625, 0.5, 0.6253, 0.5, 0.6256, 0.5, 0.625, 0.5, 0.6426, 0.5, 0.6385, 0.5, 0.6317, 0.5, 0.6351, 0.5, 0.6351, 0.5, 0.6317, 0.5, 0.625, 0.5, 0.6272, 0.5, 0.6272, 0.5, 0.625, 0.5, 0.625, 0.5, 0.6268, 0.5, 0.625, 0.2538, 0.625, 0.2525, 0.625, 0.2512, 0.625, 0.2525, 0.625, 0.2525, 0.625, 0.2512, 0.625, 0.25, 0.625, 0.25, 0.625, 0.25, 0.625, 0.25, 0.625, 0.25, 0.625, 0.25, 0.8725, 0.5, 0.8712, 0.5, 0.8725, 0.5, 0.8738, 0.5, 0.8738, 0.5, 0.8725, 0.5, 0.8737, 0.5, 0.875, 0.5, 0.625, 0.25, 0.625, 0.25, 0.625, 0.25, 0.625, 0.25, 0.625, 0.2568, 0.625, 0.2538, 0.625, 0.2525, 0.625, 0.2559, 0.625, 0.2559, 0.625, 0.2525, 0.625, 0.2513, 0.625, 0.2549, 0.625, 0.25, 0.625, 0.25, 0.625, 0.25, 0.625, 0.25, 0.8712, 0.5, 0.8682, 0.5, 0.8691, 0.5, 0.8725, 0.5, 0.8725, 0.5, 0.8691, 0.5, 0.8701, 0.5, 0.8737, 0.5, 0.625, 0.25, 0.625, 0.25, 0.625, 0.25, 0.625, 0.25, 0.625, 0.2602, 0.625, 0.2568, 0.625, 0.2559, 0.625, 0.26, 0.625, 0.26, 0.625, 0.2559, 0.625, 0.2551, 0.625, 0.2598, 0.8652, 0.5, 0.8699, 0.5, 0.8701, 0.5, 0.8652, 0.5, 0.8682, 0.5, 0.8648, 0.5, 0.865, 0.5, 0.8691, 0.5, 0.8691, 0.5, 0.865, 0.5, 0.8652, 0.5, 0.8699, 0.5, 0.8699, 0.5, 0.8652, 0.5, 0.8652, 0.5, 0.8701, 0.5, 0.8648, 0.5, 0.8597, 0.5, 0.8597, 0.5, 0.865, 0.5, 0.865, 0.5, 0.8597, 0.5, 0.8597, 0.5, 0.8652, 0.5, 0.8652, 0.5, 0.8597, 0.5, 0.8597, 0.5, 0.8652, 0.5, 0.625, 0.2653, 0.625, 0.2602, 0.625, 0.26, 0.625, 0.2653, 0.625, 0.2653, 0.625, 0.26, 0.625, 0.2599, 0.625, 0.2653, 0.8597, 0.5, 0.8651, 0.5, 0.8652, 0.5, 0.8597, 0.5, 0.625, 0.2525, 0.625, 0.2525, 0.625, 0.2512, 0.625, 0.2512, 0.625, 0.2512, 0.625, 0.2512, 0.625, 0.25, 0.625, 0.25, 0.625, 0.25, 0.625, 0.25, 0.625, 0.25, 0.625, 0.25, 0.8725, 0.5, 0.8725, 0.5, 0.8738, 0.5, 0.8738, 0.5, 0.625, 0.25, 0.625, 0.25, 0.625, 0.25, 0.625, 0.25, 0.625, 0.25, 0.625, 0.25, 0.625, 0.25, 0.625, 0.25, 0.625, 0.5, 0.625, 0.5, 0.625, 0.5, 0.625, 0.5, 0.625, 0.5, 0.625, 0.5, 0.6317, 0.5, 0.6319, 0.5, 0.6319, 0.5, 0.6317, 0.5, 0.6385, 0.5, 0.6388, 0.5, 0.6795, 0.5, 0.7097, 0.5, 0.7097, 0.5, 0.6795, 0.5, 0.6795, 0.5, 0.7097, 0.5, 0.7097, 0.5, 0.6803, 0.5, 0.6803, 0.5, 0.7097, 0.5, 0.7097, 0.5, 0.6811, 0.5, 0.625, 0.4437, 0.625, 0.4153, 0.625, 0.4153, 0.625, 0.4446, 0.625, 0.4446, 0.625, 0.4153, 0.625, 0.4153, 0.625, 0.4452, 0.6798, 0.5, 0.7097, 0.5, 0.7097, 0.5, 0.6795, 0.5, 0.625, 0.4862, 0.625, 0.4862, 0.625, 0.4931, 0.625, 0.4931, 0.625, 0.4931, 0.625, 0.4931, 0.625, 0.5, 0.625, 0.5, 0.625, 0.5, 0.625, 0.5, 0.625, 0.5, 0.625, 0.5, 0.8597, 0.5, 0.8725, 0.5, 0.875, 0.5145, 0.875, 0.589, 0.8597, 0.589, 0.3855, 0.7605, 0.6145, 0.7605, 0.6145, 0.9895, 0.3855, 0.9895, 0.3855, 0.5105, 0.6145, 0.5105, 0.6145, 0.7395, 0.3855, 0.7395, 0.6355, 0.5105, 0.8645, 0.5105, 0.8645, 0.7395, 0.6355, 0.7395, 0.3855, 0.0105, 0.6145, 0.0105, 0.6145, 0.2395, 0.3855, 0.2395, 0.3855, 0.2605, 0.6145, 0.2605, 0.6145, 0.4895, 0.3855, 0.4895, 0.1355, 0.7395, 0.1355, 0.75, 0.1294, 0.75, 0.125, 0.7395, 0.3855, 0.9895, 0.3855, 1.0, 0.3794, 1.0, 0.375, 0.9895, 0.3855, 0.0105, 0.375, 0.0105, 0.375, 0.004438, 0.3855, 0.0, 0.6145, 0.9895, 0.625, 0.9895, 0.625, 0.9956, 0.6145, 1.0, 0.8645, 0.7395, 0.875, 0.7395, 0.875, 0.7456, 0.8645, 0.75, 0.6145, 0.0105, 0.6145, 0.0, 0.6206, 0.0, 0.625, 0.0105, 0.1355, 0.5105, 0.125, 0.5105, 0.125, 0.5044, 0.1355, 0.5, 0.3855, 0.2395, 0.3855, 0.25, 0.3794, 0.25, 0.375, 0.2395, 0.3855, 0.2605, 0.375, 0.2605, 0.375, 0.2544, 0.3855, 0.25, 0.8645, 0.5105, 0.8645, 0.5, 0.8706, 0.5, 0.875, 0.5105, 0.6145, 0.2605, 0.6145, 0.25, 0.6206, 0.25, 0.625, 0.2605, 0.6145, 0.2395, 0.625, 0.2395, 0.625, 0.2456, 0.6145, 0.25, 0.3645, 0.7395, 0.375, 0.7395, 0.3765, 0.75, 0.3645, 0.75, 0.3855, 0.7395, 0.3855, 0.75, 0.3765, 0.75, 0.375, 0.7395, 0.3855, 0.7605, 0.375, 0.7605, 0.3765, 0.75, 0.3855, 0.75, 0.6355, 0.7395, 0.6355, 0.75, 0.625, 0.7485, 0.625, 0.7395, 0.6145, 0.7605, 0.6145, 0.75, 0.625, 0.7485, 0.625, 0.7605, 0.6145, 0.7395, 0.625, 0.7395, 0.625, 0.7485, 0.6145, 0.75, 0.3645, 0.5105, 0.3645, 0.5, 0.375, 0.5015, 0.375, 0.5105, 0.3855, 0.4895, 0.3855, 0.5, 0.375, 0.5015, 0.375, 0.4895, 0.3855, 0.5105, 0.375, 0.5105, 0.375, 0.5015, 0.3855, 0.5, 0.6355, 0.5105, 0.625, 0.5105, 0.6235, 0.5, 0.6355, 0.5, 0.6145, 0.5105, 0.6145, 0.5, 0.6235, 0.5, 0.625, 0.5105, 0.6145, 0.4895, 0.625, 0.4895, 0.6235, 0.5, 0.6145, 0.5, 0.1355, 0.5105, 0.1355, 0.7395, 0.125, 0.7395, 0.125, 0.5105, 0.375, 0.2395, 0.375, 0.0105, 0.3855, 0.0105, 0.3855, 0.2395, 0.3855, 0.9895, 0.6145, 0.9895, 0.6145, 1.0, 0.3855, 1.0, 0.3855, 0.0, 0.6145, 0.0, 0.6145, 0.0105, 0.3855, 0.0105, 0.8645, 0.7395, 0.8645, 0.5105, 0.875, 0.5105, 0.875, 0.7395, 0.625, 0.0105, 0.625, 0.2395, 0.6145, 0.2395, 0.6145, 0.0105, 0.6145, 0.2605, 0.3855, 0.2605, 0.3855, 0.25, 0.6145, 0.25, 0.6145, 0.25, 0.3855, 0.25, 0.3855, 0.2395, 0.6145, 0.2395, 0.3645, 0.5105, 0.1355, 0.5105, 0.1355, 0.5, 0.3645, 0.5, 0.375, 0.4895, 0.375, 0.2605, 0.3855, 0.2605, 0.3855, 0.4895, 0.8645, 0.5105, 0.6355, 0.5105, 0.6355, 0.5, 0.8645, 0.5, 0.625, 0.2605, 0.625, 0.4895, 0.6145, 0.4895, 0.6145, 0.2605, 0.6145, 0.5105, 0.3855, 0.5105, 0.3855, 0.5, 0.6145, 0.5, 0.6145, 0.5, 0.3855, 0.5, 0.3855, 0.4895, 0.6145, 0.4895, 0.3645, 0.7395, 0.3645, 0.5105, 0.375, 0.5105, 0.375, 0.7395, 0.375, 0.7395, 0.375, 0.5105, 0.3855, 0.5105, 0.3855, 0.7395, 0.6355, 0.5105, 0.6355, 0.7395, 0.625, 0.7395, 0.625, 0.5105, 0.625, 0.5105, 0.625, 0.7395, 0.6145, 0.7395, 0.6145, 0.5105, 0.6145, 0.7605, 0.3855, 0.7605, 0.3855, 0.75, 0.6145, 0.75, 0.6145, 0.75, 0.3855, 0.75, 0.3855, 0.7395, 0.6145, 0.7395, 0.1355, 0.7395, 0.3645, 0.7395, 0.3645, 0.75, 0.1355, 0.75, 0.375, 0.9895, 0.375, 0.7605, 0.3855, 0.7605, 0.3855, 0.9895, 0.6355, 0.7395, 0.8645, 0.7395, 0.8645, 0.75, 0.6355, 0.75, 0.625, 0.7605, 0.625, 0.9895, 0.6145, 0.9895, 0.6145, 0.7605, 0.1355, 0.5105, 0.3645, 0.5105, 0.3645, 0.7395, 0.1355, 0.7395])
me_cube_036.use_remesh_fix_poles = True
me_cube_036.use_remesh_preserve_attributes = False
me_cube_036.update()

# ---- objects
ob_bed_002 = bpy.data.objects.new('Bed.002', me_cube_036)

# ---- transforms, parenting, visibility, modifiers, constraints
ob_bed_002.location = (-7.491, 15.91, 0.4345)
ob_bed_002.scale = (1.882, 1.7, 0.03876)

# ---- collection membership
col_brosroom.objects.link(ob_bed_002)

# ---- scene / render settings (as saved in the file)
scene.frame_start = 1; scene.frame_end = 200; scene.frame_set(0)
scene.render.engine = 'BLENDER_EEVEE_NEXT'
scene.render.image_settings.exr_codec = 'NONE'
scene.render.film_transparent = True
scene.render.simplify_subdivision_render = 0
scene.render.simplify_child_particles_render = 0.0
scene.cycles.sampling_pattern = 'TABULATED_SOBOL'
scene.cycles.use_light_tree = False
scene.eevee.taa_render_samples = 32
scene.eevee.use_gtao = True
scene.eevee.gtao_quality = 1.0
scene.eevee.gtao_distance = 0.8
scene.eevee.fast_gi_quality = 1.0
scene.eevee.use_raytracing = True
scene.view_settings.look = 'Medium Contrast'
scene.view_settings.view_transform = 'Filmic'
bpy.context.view_layer.update()

# ---- added for rendering (the .blend has no active camera and no usable light): camera, sun + grey world if the file has none
cam_auto = bpy.data.cameras.new('AutoCamera')
cam_auto.lens = 50.0
cam_auto.sensor_width = 36.0
cam_auto.clip_end = 1000.0
ob_auto_camera = bpy.data.objects.new('AutoCamera', cam_auto)
scene.collection.objects.link(ob_auto_camera)
ob_auto_camera.location = (-4.43913, 12.5833, 2.83859)
ob_auto_camera.rotation_euler = (1.09748, -7.21219e-08, 0.694738)
scene.camera = ob_auto_camera
light_auto_sun = bpy.data.lights.new('AutoSun', 'SUN')
light_auto_sun.energy = 3.0
light_auto_sun.angle = 0.0523599
ob_auto_sun = bpy.data.objects.new('AutoSun', light_auto_sun)
scene.collection.objects.link(ob_auto_sun)
ob_auto_sun.rotation_euler = (0.872665, 0.174533, 0.523599)
if scene.world is None:
    world_auto = bpy.data.worlds.new('AutoWorld')
    world_auto.color = (0.3, 0.3, 0.3)
    scene.world = world_auto
bpy.context.view_layer.update()
